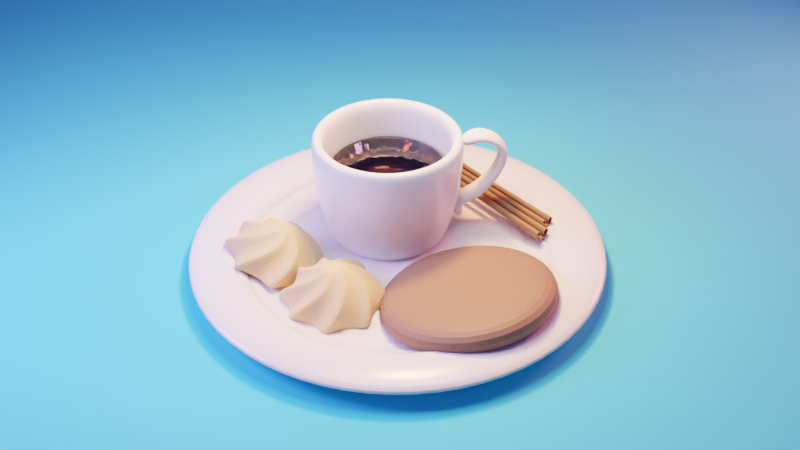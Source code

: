 # Source: Coffee_and_Cookies.blend  (saved by Blender 3.0.42; exported with 4.5.12 LTS)
import bpy
from mathutils import Matrix  # noqa: F401  (used for matrix-valued properties, if any)

bpy.ops.wm.read_factory_settings(use_empty=True)
scene = bpy.context.scene
scene.name = 'Scene'

# ---- collections
col_collection = bpy.data.collections.new('Collection'); scene.collection.children.link(col_collection)

# ---- materials (node trees are filled in below, after node groups)
mat_cinamon = bpy.data.materials.new('Cinamon')
mat_bg = bpy.data.materials.new('Bg')
mat_white = bpy.data.materials.new('White')
mat_coffee = bpy.data.materials.new('Coffee')
mat_cookie = bpy.data.materials.new('Cookie')
mat_choc = bpy.data.materials.new('Choc')
mat_cookie_001 = bpy.data.materials.new('Cookie.001')

# ---- node groups
ng_auto_smooth = bpy.data.node_groups.new('Auto Smooth', 'GeometryNodeTree')
_s = ng_auto_smooth.interface.new_socket(name='Geometry', in_out='OUTPUT', socket_type='NodeSocketGeometry')
_s = ng_auto_smooth.interface.new_socket(name='Geometry', in_out='INPUT', socket_type='NodeSocketGeometry')
_s = ng_auto_smooth.interface.new_socket(name='Angle', in_out='INPUT', socket_type='NodeSocketFloat')
_s.subtype = 'ANGLE'
_s.min_value = 0.0
_s.max_value = 3.142
ng_auto_smooth.is_modifier = True
_N = ng_auto_smooth.nodes; _L = ng_auto_smooth.links
n0 = _N.new('NodeGroupOutput'); n0.name = 'Group Output'; n0.location = (480, -100)
n1 = _N.new('NodeGroupInput'); n1.name = 'Group Input'; n1.location = (-420, -300)
n2 = _N.new('NodeGroupInput'); n2.name = 'Group Input.001'; n2.location = (-60, -100)
n3 = _N.new('GeometryNodeSetShadeSmooth'); n3.name = 'Set Shade Smooth'; n3.location = (120, -100)
n3.domain = 'EDGE'
n4 = _N.new('GeometryNodeSetShadeSmooth'); n4.name = 'Set Shade Smooth.001'; n4.location = (300, -100)
n5 = _N.new('GeometryNodeInputMeshEdgeAngle'); n5.name = 'Edge Angle'; n5.location = (-420, -220)
n6 = _N.new('GeometryNodeInputEdgeSmooth'); n6.name = 'Is Edge Smooth'; n6.location = (-60, -160)
n7 = _N.new('GeometryNodeInputShadeSmooth'); n7.name = 'Is Face Smooth'; n7.location = (-240, -340)
n8 = _N.new('FunctionNodeBooleanMath'); n8.name = 'Boolean Math'; n8.location = (-60, -220)
n9 = _N.new('FunctionNodeCompare'); n9.name = 'Compare'; n9.location = (-240, -180)
n9.operation = 'LESS_EQUAL'
_L.new(n5.outputs[0], n9.inputs[0])
_L.new(n4.outputs[0], n0.inputs[0])
_L.new(n1.outputs[1], n9.inputs[1])
_L.new(n9.outputs[0], n8.inputs[0])
_L.new(n7.outputs[0], n8.inputs[1])
_L.new(n2.outputs[0], n3.inputs[0])
_L.new(n6.outputs[0], n3.inputs[1])
_L.new(n3.outputs[0], n4.inputs[0])
_L.new(n8.outputs[0], n3.inputs[2])
n0.is_active_output = True

# ---- material node trees
mat_cinamon.use_nodes = True; mat_cinamon.node_tree.nodes.clear()
_N = mat_cinamon.node_tree.nodes; _L = mat_cinamon.node_tree.links
n0 = _N.new('ShaderNodeBsdfPrincipled'); n0.name = 'Principled BSDF'; n0.location = (10, 300)
n0.distribution = 'GGX'
n0.subsurface_method = 'RANDOM_WALK_SKIN'
n0.inputs[0].default_value = (0.274, 0.1314, 0.06494, 1.0)
n0.inputs[3].default_value = 1.45
n0.inputs[27].default_value = (0.0, 0.0, 0.0, 1.0)
n0.inputs[28].default_value = 1.0
n1 = _N.new('ShaderNodeOutputMaterial'); n1.name = 'Material Output'; n1.location = (300, 300)
_L.new(n0.outputs[0], n1.inputs[0])
n1.is_active_output = True
mat_bg.use_nodes = True; mat_bg.node_tree.nodes.clear()
_N = mat_bg.node_tree.nodes; _L = mat_bg.node_tree.links
n0 = _N.new('ShaderNodeBsdfPrincipled'); n0.name = 'Principled BSDF'; n0.location = (10, 300)
n0.distribution = 'GGX'
n0.subsurface_method = 'RANDOM_WALK_SKIN'
n0.inputs[0].default_value = (0.07252, 0.6805, 0.98, 1.0)
n0.inputs[2].default_value = 1.0
n0.inputs[3].default_value = 1.45
n0.inputs[27].default_value = (0.0, 0.0, 0.0, 1.0)
n0.inputs[28].default_value = 1.0
n1 = _N.new('ShaderNodeOutputMaterial'); n1.name = 'Material Output'; n1.location = (300, 300)
_L.new(n0.outputs[0], n1.inputs[0])
n1.is_active_output = True
mat_white.use_nodes = True; mat_white.node_tree.nodes.clear()
_N = mat_white.node_tree.nodes; _L = mat_white.node_tree.links
n0 = _N.new('ShaderNodeBsdfPrincipled'); n0.name = 'Principled BSDF'; n0.location = (10, 300)
n0.distribution = 'GGX'
n0.subsurface_method = 'RANDOM_WALK_SKIN'
n0.inputs[2].default_value = 0.2
n0.inputs[3].default_value = 1.45
n0.inputs[27].default_value = (0.0, 0.0, 0.0, 1.0)
n0.inputs[28].default_value = 1.0
n1 = _N.new('ShaderNodeOutputMaterial'); n1.name = 'Material Output'; n1.location = (300, 300)
_L.new(n0.outputs[0], n1.inputs[0])
n1.is_active_output = True
mat_coffee.use_nodes = True; mat_coffee.node_tree.nodes.clear()
_N = mat_coffee.node_tree.nodes; _L = mat_coffee.node_tree.links
n0 = _N.new('ShaderNodeBsdfPrincipled'); n0.name = 'Principled BSDF'; n0.location = (10, 300)
n0.distribution = 'GGX'
n0.subsurface_method = 'RANDOM_WALK_SKIN'
n0.inputs[0].default_value = (0.115, 0.05662, 0.0422, 1.0)
n0.inputs[2].default_value = 0.0
n0.inputs[3].default_value = 1.45
n0.inputs[18].default_value = 1.0
n0.inputs[27].default_value = (0.0, 0.0, 0.0, 1.0)
n0.inputs[28].default_value = 1.0
n1 = _N.new('ShaderNodeOutputMaterial'); n1.name = 'Material Output'; n1.location = (300, 300)
_L.new(n0.outputs[0], n1.inputs[0])
n1.is_active_output = True
mat_cookie.use_nodes = True; mat_cookie.node_tree.nodes.clear()
_N = mat_cookie.node_tree.nodes; _L = mat_cookie.node_tree.links
n0 = _N.new('ShaderNodeBsdfPrincipled'); n0.name = 'Principled BSDF'; n0.location = (10, 300)
n0.distribution = 'GGX'
n0.subsurface_method = 'RANDOM_WALK_SKIN'
n0.inputs[0].default_value = (0.264, 0.1345, 0.07735, 1.0)
n0.inputs[2].default_value = 0.6
n0.inputs[3].default_value = 1.45
n0.inputs[27].default_value = (0.0, 0.0, 0.0, 1.0)
n0.inputs[28].default_value = 1.0
n1 = _N.new('ShaderNodeOutputMaterial'); n1.name = 'Material Output'; n1.location = (300, 300)
_L.new(n0.outputs[0], n1.inputs[0])
n1.is_active_output = True
mat_choc.use_nodes = True; mat_choc.node_tree.nodes.clear()
_N = mat_choc.node_tree.nodes; _L = mat_choc.node_tree.links
n0 = _N.new('ShaderNodeBsdfPrincipled'); n0.name = 'Principled BSDF'; n0.location = (10, 300)
n0.distribution = 'GGX'
n0.subsurface_method = 'RANDOM_WALK_SKIN'
n0.inputs[0].default_value = (0.088, 0.01352, 0.007744, 1.0)
n0.inputs[2].default_value = 0.7
n0.inputs[3].default_value = 1.45
n0.inputs[27].default_value = (0.0, 0.0, 0.0, 1.0)
n0.inputs[28].default_value = 1.0
n1 = _N.new('ShaderNodeOutputMaterial'); n1.name = 'Material Output'; n1.location = (300, 300)
_L.new(n0.outputs[0], n1.inputs[0])
n1.is_active_output = True
mat_cookie_001.use_nodes = True; mat_cookie_001.node_tree.nodes.clear()
_N = mat_cookie_001.node_tree.nodes; _L = mat_cookie_001.node_tree.links
n0 = _N.new('ShaderNodeBsdfPrincipled'); n0.name = 'Principled BSDF'; n0.location = (10, 300)
n0.distribution = 'GGX'
n0.subsurface_method = 'RANDOM_WALK_SKIN'
n0.inputs[0].default_value = (0.74, 0.5076, 0.2597, 1.0)
n0.inputs[2].default_value = 1.0
n0.inputs[3].default_value = 1.45
n0.inputs[27].default_value = (0.0, 0.0, 0.0, 1.0)
n0.inputs[28].default_value = 1.0
n1 = _N.new('ShaderNodeOutputMaterial'); n1.name = 'Material Output'; n1.location = (300, 300)
_L.new(n0.outputs[0], n1.inputs[0])
n1.is_active_output = True

# ---- world
world_world = bpy.data.worlds.new('World'); scene.world = world_world
world_world.use_nodes = True; world_world.node_tree.nodes.clear()
_N = world_world.node_tree.nodes; _L = world_world.node_tree.links
n0 = _N.new('ShaderNodeOutputWorld'); n0.name = 'World Output'; n0.location = (300, 300)
n1 = _N.new('ShaderNodeBackground'); n1.name = 'Background'; n1.location = (10, 300)
n1.inputs[0].default_value = (0.07223, 0.05748, 0.229, 1.0)
_L.new(n1.outputs[0], n0.inputs[0])
n0.is_active_output = True
world_world.color = (0.05088, 0.05088, 0.05088)
world_world.use_sun_shadow = False
world_world.sun_shadow_jitter_overblur = 0.0

# ---- cameras
cam_camera = bpy.data.cameras.new('Camera')
cam_camera.clip_end = 100.0
cam_camera.ortho_scale = 7.314

# ---- lights
light_area = bpy.data.lights.new('Area', 'AREA')
light_area.transmission_factor = 0.0
light_area.energy = 392.7
light_area.shadow_soft_size = 2.89
light_area.shadow_maximum_resolution = 0.006
light_area.use_absolute_resolution = True
light_area.shape = 'DISK'
light_area.size = 2.89
light_area.size_y = 1.0
light_area_001 = bpy.data.lights.new('Area.001', 'AREA')
light_area_001.color = (1.0, 0.4177, 0.115)
light_area_001.transmission_factor = 0.0
light_area_001.energy = 1178.0
light_area_001.shadow_soft_size = 2.89
light_area_001.shadow_maximum_resolution = 0.006
light_area_001.use_absolute_resolution = True
light_area_001.shape = 'DISK'
light_area_001.size = 2.89
light_area_001.size_y = 1.0
light_area_002 = bpy.data.lights.new('Area.002', 'AREA')
light_area_002.color = (0.484, 0.4, 1.0)
light_area_002.transmission_factor = 0.0
light_area_002.energy = 1178.0
light_area_002.shadow_soft_size = 2.89
light_area_002.shadow_maximum_resolution = 0.006
light_area_002.use_absolute_resolution = True
light_area_002.shape = 'DISK'
light_area_002.size = 2.89
light_area_002.size_y = 1.0
light_area_003 = bpy.data.lights.new('Area.003', 'AREA')
light_area_003.color = (1.0, 0.196, 0.2056)
light_area_003.transmission_factor = 0.0
light_area_003.energy = 1178.0
light_area_003.shadow_soft_size = 2.89
light_area_003.shadow_maximum_resolution = 0.006
light_area_003.use_absolute_resolution = True
light_area_003.shape = 'DISK'
light_area_003.size = 2.89
light_area_003.size_y = 1.0

# ---- meshes
me_cube = bpy.data.meshes.new('Cube')
me_cube.from_pydata([(0.0, 0.0, 0.0), (0.03774, -7.936e-09, 0.05907), (0.02297, -1.146e-08, 0.08532), (0.04594, -1.697e-08, 0.1263), (0.07875, -1.609e-08, 0.1198), (0.09352, -1.014e-08, 0.07547), (0.06235, -3.527e-09, 0.02625), (0.03774, -7.936e-09, 0.05907), (0.0, 0.0, 0.0), (0.03774, -7.936e-09, 0.05907), (0.02297, -1.146e-08, 0.08532), (0.04594, -1.697e-08, 0.1263), (0.07875, -1.609e-08, 0.1198), (0.09352, -1.014e-08, 0.07547), (0.06235, -3.527e-09, 0.02625), (0.03774, -7.936e-09, 0.05907), (0.0, 3.313, 0.0), (0.03774, 3.313, 0.05907), (0.02297, 3.313, 0.08532), (0.04594, 3.313, 0.1263), (0.07875, 3.313, 0.1198), (0.09352, 3.313, 0.07547), (0.06235, 3.313, 0.02625), (0.03774, 3.313, 0.05907), (0.04128, 1.13, 0.06269), (0.04128, 1.13, 0.06269), (0.07654, 1.13, 0.07306), (0.05684, 1.13, 0.04195), (0.04647, 1.13, 0.1052), (0.06721, 1.13, 0.1011), (0.03195, 1.13, 0.07928), (0.01743, 1.13, 0.02536), (0.04128, 2.221, 0.06269), (0.07654, 2.221, 0.07306), (0.04647, 2.221, 0.1052), (0.04128, 2.221, 0.06269), (0.05684, 2.221, 0.04195), (0.06721, 2.221, 0.1011), (0.03195, 2.221, 0.07928), (0.01743, 2.221, 0.02536)], [], [(1, 7, 15, 9), (6, 5, 13, 14), (4, 3, 11, 12), (2, 1, 9, 10), (0, 6, 14, 8), (5, 4, 12, 13), (3, 2, 10, 11), (35, 32, 23, 17), (36, 33, 21, 22), (37, 34, 19, 20), (38, 35, 17, 18), (39, 36, 22, 16), (33, 37, 20, 21), (34, 38, 18, 19), (11, 10, 30, 28), (13, 12, 29, 26), (8, 14, 27, 31), (10, 9, 25, 30), (12, 11, 28, 29), (14, 13, 26, 27), (9, 15, 24, 25), (28, 30, 38, 34), (26, 29, 37, 33), (31, 27, 36, 39), (30, 25, 35, 38), (29, 28, 34, 37), (27, 26, 33, 36), (25, 24, 32, 35)])
_uv = me_cube.uv_layers.new(name='UVMap')
_uv.uv.foreach_set('vector', [0.0, 0.0, 0.0, 0.0, 0.0, 0.0, 0.0, 0.0, 0.0, 0.0, 0.0, 0.0, 0.0, 0.0, 0.0, 0.0, 0.0, 0.0, 0.0, 0.0, 0.0, 0.0, 0.0, 0.0, 0.0, 0.0, 0.0, 0.0, 0.0, 0.0, 0.0, 0.0, 0.0, 0.0, 0.0, 0.0, 0.0, 0.0, 0.0, 0.0, 0.0, 0.0, 0.0, 0.0, 0.0, 0.0, 0.0, 0.0, 0.0, 0.0, 0.0, 0.0, 0.0, 0.0, 0.0, 0.0, 0.0, 0.0, 0.0, 0.0, 0.0, 0.0, 0.0, 0.0, 0.0, 0.0, 0.0, 0.0, 0.0, 0.0, 0.0, 0.0, 0.0, 0.0, 0.0, 0.0, 0.0, 0.0, 0.0, 0.0, 0.0, 0.0, 0.0, 0.0, 0.0, 0.0, 0.0, 0.0, 0.0, 0.0, 0.0, 0.0, 0.0, 0.0, 0.0, 0.0, 0.0, 0.0, 0.0, 0.0, 0.0, 0.0, 0.0, 0.0, 0.0, 0.0, 0.0, 0.0, 0.0, 0.0, 0.0, 0.0, 0.0, 0.0, 0.0, 0.0, 0.0, 0.0, 0.0, 0.0, 0.0, 0.0, 0.0, 0.0, 0.0, 0.0, 0.0, 0.0, 0.0, 0.0, 0.0, 0.0, 0.0, 0.0, 0.0, 0.0, 0.0, 0.0, 0.0, 0.0, 0.0, 0.0, 0.0, 0.0, 0.0, 0.0, 0.0, 0.0, 0.0, 0.0, 0.0, 0.0, 0.0, 0.0, 0.0, 0.0, 0.0, 0.0, 0.0, 0.0, 0.0, 0.0, 0.0, 0.0, 0.0, 0.0, 0.0, 0.0, 0.0, 0.0, 0.0, 0.0, 0.0, 0.0, 0.0, 0.0, 0.0, 0.0, 0.0, 0.0, 0.0, 0.0, 0.0, 0.0, 0.0, 0.0, 0.0, 0.0, 0.0, 0.0, 0.0, 0.0, 0.0, 0.0, 0.0, 0.0, 0.0, 0.0, 0.0, 0.0, 0.0, 0.0, 0.0, 0.0, 0.0, 0.0, 0.0, 0.0, 0.0, 0.0, 0.0, 0.0, 0.0, 0.0, 0.0, 0.0, 0.0, 0.0, 0.0, 0.0, 0.0, 0.0, 0.0, 0.0])
me_cube.materials.append(mat_cinamon)
me_cube.use_remesh_fix_poles = True
me_cube.use_remesh_preserve_attributes = False
me_cube.update()
me_cube_003 = bpy.data.meshes.new('Cube.003')
me_cube_003.from_pydata([(0.0, 0.0, 0.0), (0.03774, -7.936e-09, 0.05907), (0.02297, -1.146e-08, 0.08532), (0.04594, -1.697e-08, 0.1263), (0.07875, -1.609e-08, 0.1198), (0.09352, -1.014e-08, 0.07547), (0.06235, -3.527e-09, 0.02625), (0.03774, -7.936e-09, 0.05907), (0.0, 0.0, 0.0), (0.03774, -7.936e-09, 0.05907), (0.02297, -1.146e-08, 0.08532), (0.04594, -1.697e-08, 0.1263), (0.07875, -1.609e-08, 0.1198), (0.09352, -1.014e-08, 0.07547), (0.06235, -3.527e-09, 0.02625), (0.03774, -7.936e-09, 0.05907), (0.0, 3.313, 0.0), (0.03774, 3.313, 0.05907), (0.02297, 3.313, 0.08532), (0.04594, 3.313, 0.1263), (0.07875, 3.313, 0.1198), (0.09352, 3.313, 0.07547), (0.06235, 3.313, 0.02625), (0.03774, 3.313, 0.05907), (0.04128, 1.13, 0.06269), (0.04128, 1.13, 0.06269), (0.07654, 1.13, 0.07306), (0.05684, 1.13, 0.04195), (0.04647, 1.13, 0.1052), (0.06721, 1.13, 0.1011), (0.03195, 1.13, 0.07928), (0.01743, 1.13, 0.02536), (0.04128, 2.221, 0.06269), (0.07654, 2.221, 0.07306), (0.04647, 2.221, 0.1052), (0.04128, 2.221, 0.06269), (0.05684, 2.221, 0.04195), (0.06721, 2.221, 0.1011), (0.03195, 2.221, 0.07928), (0.01743, 2.221, 0.02536)], [], [(1, 7, 15, 9), (6, 5, 13, 14), (4, 3, 11, 12), (2, 1, 9, 10), (0, 6, 14, 8), (5, 4, 12, 13), (3, 2, 10, 11), (35, 32, 23, 17), (36, 33, 21, 22), (37, 34, 19, 20), (38, 35, 17, 18), (39, 36, 22, 16), (33, 37, 20, 21), (34, 38, 18, 19), (11, 10, 30, 28), (13, 12, 29, 26), (8, 14, 27, 31), (10, 9, 25, 30), (12, 11, 28, 29), (14, 13, 26, 27), (9, 15, 24, 25), (28, 30, 38, 34), (26, 29, 37, 33), (31, 27, 36, 39), (30, 25, 35, 38), (29, 28, 34, 37), (27, 26, 33, 36), (25, 24, 32, 35)])
_uv = me_cube_003.uv_layers.new(name='UVMap')
_uv.uv.foreach_set('vector', [0.0, 0.0, 0.0, 0.0, 0.0, 0.0, 0.0, 0.0, 0.0, 0.0, 0.0, 0.0, 0.0, 0.0, 0.0, 0.0, 0.0, 0.0, 0.0, 0.0, 0.0, 0.0, 0.0, 0.0, 0.0, 0.0, 0.0, 0.0, 0.0, 0.0, 0.0, 0.0, 0.0, 0.0, 0.0, 0.0, 0.0, 0.0, 0.0, 0.0, 0.0, 0.0, 0.0, 0.0, 0.0, 0.0, 0.0, 0.0, 0.0, 0.0, 0.0, 0.0, 0.0, 0.0, 0.0, 0.0, 0.0, 0.0, 0.0, 0.0, 0.0, 0.0, 0.0, 0.0, 0.0, 0.0, 0.0, 0.0, 0.0, 0.0, 0.0, 0.0, 0.0, 0.0, 0.0, 0.0, 0.0, 0.0, 0.0, 0.0, 0.0, 0.0, 0.0, 0.0, 0.0, 0.0, 0.0, 0.0, 0.0, 0.0, 0.0, 0.0, 0.0, 0.0, 0.0, 0.0, 0.0, 0.0, 0.0, 0.0, 0.0, 0.0, 0.0, 0.0, 0.0, 0.0, 0.0, 0.0, 0.0, 0.0, 0.0, 0.0, 0.0, 0.0, 0.0, 0.0, 0.0, 0.0, 0.0, 0.0, 0.0, 0.0, 0.0, 0.0, 0.0, 0.0, 0.0, 0.0, 0.0, 0.0, 0.0, 0.0, 0.0, 0.0, 0.0, 0.0, 0.0, 0.0, 0.0, 0.0, 0.0, 0.0, 0.0, 0.0, 0.0, 0.0, 0.0, 0.0, 0.0, 0.0, 0.0, 0.0, 0.0, 0.0, 0.0, 0.0, 0.0, 0.0, 0.0, 0.0, 0.0, 0.0, 0.0, 0.0, 0.0, 0.0, 0.0, 0.0, 0.0, 0.0, 0.0, 0.0, 0.0, 0.0, 0.0, 0.0, 0.0, 0.0, 0.0, 0.0, 0.0, 0.0, 0.0, 0.0, 0.0, 0.0, 0.0, 0.0, 0.0, 0.0, 0.0, 0.0, 0.0, 0.0, 0.0, 0.0, 0.0, 0.0, 0.0, 0.0, 0.0, 0.0, 0.0, 0.0, 0.0, 0.0, 0.0, 0.0, 0.0, 0.0, 0.0, 0.0, 0.0, 0.0, 0.0, 0.0, 0.0, 0.0, 0.0, 0.0, 0.0, 0.0, 0.0, 0.0])
me_cube_003.materials.append(mat_cinamon)
me_cube_003.use_remesh_fix_poles = True
me_cube_003.use_remesh_preserve_attributes = False
me_cube_003.update()
me_plane = bpy.data.meshes.new('Plane')
me_plane.from_pydata([(-1.0, -1.0, 0.0), (1.0, -1.0, 0.0), (-1.0, 1.0, 0.0), (1.0, 1.0, 0.0)], [], [(0, 1, 3, 2)])
_uv = me_plane.uv_layers.new(name='UVMap')
_uv.uv.foreach_set('vector', [0.0, 0.0, 1.0, 0.0, 1.0, 1.0, 0.0, 1.0])
me_plane.materials.append(mat_bg)
me_plane.use_remesh_fix_poles = True
me_plane.use_remesh_preserve_attributes = False
me_plane.update()
me_circle = bpy.data.meshes.new('Circle')
me_circle.from_pydata([(0.3274, 1.222, 1.918), (-0.3274, 1.222, 1.918), (-0.8944, 0.8944, 1.918), (-1.222, 0.3274, 1.918), (-1.222, -0.3274, 1.918), (-0.8944, -0.8944, 1.918), (-0.3274, -1.222, 1.918), (0.3274, -1.222, 1.918), (0.8944, -0.8944, 1.918), (1.222, -0.3274, 1.918), (1.222, 0.3274, 1.918), (0.8944, 0.8944, 1.918), (1.194, -0.3199, 0.9589), (0.8739, -0.8739, 0.9589), (-0.3199, -1.194, 0.9589), (-0.8739, -0.8739, 0.9589), (-1.194, 0.3199, 0.9589), (-0.8739, 0.8739, 0.9589), (1.194, 0.3199, 0.9589), (0.3199, -1.194, 0.9589), (-1.194, -0.3199, 0.9589), (0.8739, 0.8739, 0.9589), (-0.3199, 1.194, 0.9589), (0.3199, 1.194, 0.9589), (0.2671, 0.9969, 0.1303), (0.2229, 0.832, 0.0), (-0.2229, 0.832, 0.0), (-0.2671, 0.9969, 0.1303), (-0.609, 0.609, 0.0), (-0.7298, 0.7298, 0.1303), (-0.832, 0.2229, 0.0), (-0.9969, 0.2671, 0.1303), (-0.832, -0.2229, 0.0), (-0.9969, -0.2671, 0.1303), (-0.609, -0.609, 0.0), (-0.7298, -0.7298, 0.1303), (-0.2229, -0.832, 0.0), (-0.2671, -0.9969, 0.1303), (0.2229, -0.832, 0.0), (0.2671, -0.9969, 0.1303), (0.609, -0.609, 0.0), (0.7298, -0.7298, 0.1303), (0.832, -0.2229, 0.0), (0.9969, -0.2671, 0.1303), (0.832, 0.2229, 0.0), (0.9969, 0.2671, 0.1303), (0.609, 0.609, 0.0), (0.7298, 0.7298, 0.1303), (1.213, -0.3249, 1.601), (-0.3249, -1.213, 1.601), (-1.213, 0.3249, 1.601), (1.213, 0.3249, 1.601), (0.3249, -1.213, 1.601), (-1.213, -0.3249, 1.601), (0.8876, 0.8876, 1.601), (-0.3249, 1.213, 1.601), (0.8876, -0.8876, 1.601), (-0.8876, -0.8876, 1.601), (-0.8876, 0.8876, 1.601), (0.3249, 1.213, 1.601)], [], [(47, 24, 23, 21), (29, 31, 16, 17), (56, 48, 9, 8), (57, 49, 6, 5), (58, 50, 3, 2), (48, 51, 10, 9), (49, 52, 7, 6), (50, 53, 4, 3), (51, 54, 11, 10), (59, 55, 1, 0), (52, 56, 8, 7), (53, 57, 5, 4), (54, 59, 0, 11), (55, 58, 2, 1), (27, 29, 17, 22), (35, 37, 14, 15), (41, 43, 12, 13), (26, 25, 46, 44, 42, 40, 38, 36, 34, 32, 30, 28), (33, 35, 15, 20), (39, 41, 13, 19), (45, 47, 21, 18), (31, 33, 20, 16), (37, 39, 19, 14), (43, 45, 18, 12), (27, 24, 25, 26), (29, 27, 26, 28), (31, 29, 28, 30), (33, 31, 30, 32), (35, 33, 32, 34), (37, 35, 34, 36), (39, 37, 36, 38), (41, 39, 38, 40), (43, 41, 40, 42), (45, 43, 42, 44), (47, 45, 44, 46), (24, 47, 46, 25), (24, 27, 22, 23), (22, 17, 58, 55), (21, 23, 59, 54), (20, 15, 57, 53), (19, 13, 56, 52), (23, 22, 55, 59), (18, 21, 54, 51), (16, 20, 53, 50), (14, 19, 52, 49), (12, 18, 51, 48), (17, 16, 50, 58), (15, 14, 49, 57), (13, 12, 48, 56)])
me_circle.polygons.foreach_set('use_smooth', [True] * 49)
_uv = me_circle.uv_layers.new(name='UVMap')
_uv.uv.foreach_set('vector', [0.0, 0.0, 0.0, 0.0, 0.0, 0.0, 0.0, 0.0, 0.0, 0.0, 0.0, 0.0, 0.0, 0.0, 0.0, 0.0, 0.0, 0.0, 0.0, 0.0, 0.0, 0.0, 0.0, 0.0, 0.0, 0.0, 0.0, 0.0, 0.0, 0.0, 0.0, 0.0, 0.0, 0.0, 0.0, 0.0, 0.0, 0.0, 0.0, 0.0, 0.0, 0.0, 0.0, 0.0, 0.0, 0.0, 0.0, 0.0, 0.0, 0.0, 0.0, 0.0, 0.0, 0.0, 0.0, 0.0, 0.0, 0.0, 0.0, 0.0, 0.0, 0.0, 0.0, 0.0, 0.0, 0.0, 0.0, 0.0, 0.0, 0.0, 0.0, 0.0, 0.0, 0.0, 0.0, 0.0, 0.0, 0.0, 0.0, 0.0, 0.0, 0.0, 0.0, 0.0, 0.0, 0.0, 0.0, 0.0, 0.0, 0.0, 0.0, 0.0, 0.0, 0.0, 0.0, 0.0, 0.0, 0.0, 0.0, 0.0, 0.0, 0.0, 0.0, 0.0, 0.0, 0.0, 0.0, 0.0, 0.0, 0.0, 0.0, 0.0, 0.0, 0.0, 0.0, 0.0, 0.0, 0.0, 0.0, 0.0, 0.0, 0.0, 0.0, 0.0, 0.0, 0.0, 0.0, 0.0, 0.0, 0.0, 0.0, 0.0, 0.0, 0.0, 0.0, 0.0, 0.0, 0.0, 0.0, 0.0, 0.0, 0.0, 0.0, 0.0, 0.0, 0.0, 0.0, 0.0, 0.0, 0.0, 0.0, 0.0, 0.0, 0.0, 0.0, 0.0, 0.0, 0.0, 0.0, 0.0, 0.0, 0.0, 0.0, 0.0, 0.0, 0.0, 0.0, 0.0, 0.0, 0.0, 0.0, 0.0, 0.0, 0.0, 0.0, 0.0, 0.0, 0.0, 0.0, 0.0, 0.0, 0.0, 0.0, 0.0, 0.0, 0.0, 0.0, 0.0, 0.0, 0.0, 0.0, 0.0, 0.0, 0.0, 0.0, 0.0, 0.0, 0.0, 0.0, 0.0, 0.0, 0.0, 0.0, 0.0, 0.0, 0.0, 0.0, 0.0, 0.0, 0.0, 0.0, 0.0, 0.0, 0.0, 0.0, 0.0, 0.0, 0.0, 0.0, 0.0, 0.0, 0.0, 0.0, 0.0, 0.0, 0.0, 0.0, 0.0, 0.0, 0.0, 0.0, 0.0, 0.0, 0.0, 0.0, 0.0, 0.0, 0.0, 0.0, 0.0, 0.0, 0.0, 0.0, 0.0, 0.0, 0.0, 0.0, 0.0, 0.0, 0.0, 0.0, 0.0, 0.0, 0.0, 0.0, 0.0, 0.0, 0.0, 0.0, 0.0, 0.0, 0.0, 0.0, 0.0, 0.0, 0.0, 0.0, 0.0, 0.0, 0.0, 0.0, 0.0, 0.0, 0.0, 0.0, 0.0, 0.0, 0.0, 0.0, 0.0, 0.0, 0.0, 0.0, 0.0, 0.0, 0.0, 0.0, 0.0, 0.0, 0.0, 0.0, 0.0, 0.0, 0.0, 0.0, 0.0, 0.0, 0.0, 0.0, 0.0, 0.0, 0.0, 0.0, 0.0, 0.0, 0.0, 0.0, 0.0, 0.0, 0.0, 0.0, 0.0, 0.0, 0.0, 0.0, 0.0, 0.0, 0.0, 0.0, 0.0, 0.0, 0.0, 0.0, 0.0, 0.0, 0.0, 0.0, 0.0, 0.0, 0.0, 0.0, 0.0, 0.0, 0.0, 0.0, 0.0, 0.0, 0.0, 0.0, 0.0, 0.0, 0.0, 0.0, 0.0, 0.0, 0.0, 0.0, 0.0, 0.0, 0.0, 0.0, 0.0, 0.0, 0.0, 0.0, 0.0, 0.0, 0.0, 0.0, 0.0, 0.0, 0.0, 0.0, 0.0, 0.0, 0.0, 0.0, 0.0, 0.0, 0.0, 0.0, 0.0, 0.0, 0.0, 0.0, 0.0, 0.0, 0.0, 0.0, 0.0, 0.0, 0.0, 0.0, 0.0, 0.0, 0.0, 0.0, 0.0, 0.0, 0.0, 0.0, 0.0, 0.0, 0.0, 0.0, 0.0, 0.0, 0.0, 0.0, 0.0, 0.0, 0.0, 0.0, 0.0, 0.0, 0.0, 0.0, 0.0])
me_circle.materials.append(mat_white)
me_circle.use_remesh_fix_poles = True
me_circle.use_remesh_preserve_attributes = False
me_circle.use_mirror_vertex_groups = False
me_circle.update()
me_circle_003 = bpy.data.meshes.new('Circle.003')
me_circle_003.from_pydata([(1.213, -0.189, 1.601), (1.213, 0.189, 1.601), (1.501, -0.189, 1.798), (1.501, 0.189, 1.798), (1.922, -0.189, 1.503), (1.922, 0.189, 1.503), (1.473, -0.189, 0.8562), (1.473, 0.189, 0.8562), (1.198, -0.189, 0.7648), (1.198, 0.189, 0.7648), (0.9947, -0.189, 0.5399), (0.9947, 0.189, 0.5399), (1.1, -0.189, 0.2729), (1.1, 0.189, 0.2729)], [], [(0, 1, 3, 2), (2, 3, 5, 4), (4, 5, 7, 6), (6, 7, 9, 8), (8, 9, 11, 10), (10, 11, 13, 12)])
me_circle_003.polygons.foreach_set('use_smooth', [True] * 6)
_uv = me_circle_003.uv_layers.new(name='UVMap')
_uv.uv.foreach_set('vector', [0.0, 0.0, 0.0, 0.0, 0.0, 0.0, 0.0, 0.0, 0.0, 0.0, 0.0, 0.0, 0.0, 0.0, 0.0, 0.0, 0.0, 0.0, 0.0, 0.0, 0.0, 0.0, 0.0, 0.0, 0.0, 0.0, 0.0, 0.0, 0.0, 0.0, 0.0, 0.0, 0.0, 0.0, 0.0, 0.0, 0.0, 0.0, 0.0, 0.0, 0.0, 0.0, 0.0, 0.0, 0.0, 0.0, 0.0, 0.0])
me_circle_003.use_remesh_fix_poles = True
me_circle_003.use_remesh_preserve_attributes = False
me_circle_003.use_mirror_vertex_groups = False
me_circle_003.update()
me_circle_004 = bpy.data.meshes.new('Circle.004')
me_circle_004.from_pydata([(-0.6275, 1.087, 0.7541), (-8.897e-09, 1.255, 0.7541), (1.087, -0.6275, 0.7541), (0.6275, -1.087, 0.7541), (-0.6275, -1.087, 0.7541), (-1.087, -0.6275, 0.7541), (0.6275, 1.087, 0.7541), (-1.087, 0.6275, 0.7541), (1.255, -5.471e-07, 0.7541), (-1.984e-07, -1.255, 0.7541), (-1.255, -1.845e-08, 0.7541), (1.087, 0.6275, 0.7541), (-5.195e-09, 1.175, 0.377), (0.5874, -1.017, 0.377), (-1.017, -0.5874, 0.377), (0.5874, 1.017, 0.377), (-0.5874, 1.017, 0.377), (1.017, -0.5874, 0.377), (-0.5874, -1.017, 0.377), (-1.017, 0.5874, 0.377), (1.175, -5.205e-07, 0.377), (-1.826e-07, -1.175, 0.377), (-1.175, -2.567e-08, 0.377), (1.017, 0.5874, 0.377), (-3.443e-09, 1.128, 0.1885), (0.5641, -0.977, 0.1885), (-0.977, -0.5641, 0.1885), (0.5641, 0.977, 0.1885), (-0.5641, 0.977, 0.1885), (0.977, -0.5641, 0.1885), (-0.5641, -0.977, 0.1885), (-0.977, 0.5641, 0.1885), (1.128, -5.058e-07, 0.1885), (-1.738e-07, -1.128, 0.1885), (-1.128, -3.063e-08, 0.1885), (0.977, 0.5641, 0.1885), (-2.436e-09, 1.091, 0.08594), (0.5455, -0.9448, 0.08594), (-0.9448, -0.5455, 0.08594), (0.5455, 0.9448, 0.08594), (-0.5455, 0.9448, 0.08594), (0.9448, -0.5455, 0.08594), (-0.5455, -0.9448, 0.08594), (-0.9448, 0.5455, 0.08594), (1.091, -4.937e-07, 0.08594), (-1.672e-07, -1.091, 0.08594), (-1.091, -3.42e-08, 0.08594), (0.9448, 0.5455, 0.08594), (-0.6557, 1.136, 1.151), (1.136, -0.6557, 1.151), (-0.6557, -1.136, 1.151), (-1.136, 0.6557, 1.151), (1.311, -5.657e-07, 1.151), (-2.118e-07, -1.311, 1.151), (-1.311, -1.335e-08, 1.151), (1.136, 0.6557, 1.151), (-1.377e-08, 1.311, 1.151), (0.6557, -1.136, 1.151), (-1.136, -0.6557, 1.151), (0.6557, 1.136, 1.151), (-1.89e-09, 1.071, 0.06668), (8.196e-08, 0.9013, 0.0), (-0.4507, 0.7806, 0.0), (-0.5353, 0.9271, 0.06668), (-0.7806, 0.4507, 0.0), (-0.9271, 0.5353, 0.06668), (-0.9013, -3.725e-08, 0.0), (-1.071, -3.633e-08, 0.06668), (-0.7806, -0.4507, 0.0), (-0.9271, -0.5353, 0.06668), (-0.4507, -0.7806, 0.0), (-0.5353, -0.9271, 0.06668), (-2.459e-07, -0.9013, 0.0), (-1.635e-07, -1.071, 0.06668), (0.4507, -0.7806, 0.0), (0.5353, -0.9271, 0.06668), (0.7806, -0.4507, 0.0), (0.9271, -0.5353, 0.06668), (0.9013, -4.824e-07, 0.0), (1.071, -4.872e-07, 0.06668), (0.7806, 0.4507, 0.0), (0.9271, 0.5353, 0.06668), (0.4507, 0.7806, 0.0), (0.5353, 0.9271, 0.06668), (-0.6718, 1.164, 1.453), (-0.6275, 1.087, 1.548), (-5.215e-08, 1.255, 1.548), (-1.764e-08, 1.344, 1.453), (-1.164, 0.6718, 1.453), (-1.087, 0.6275, 1.548), (-1.344, -1.055e-08, 1.453), (-1.255, 9.313e-09, 1.548), (-1.164, -0.6718, 1.453), (-1.087, -0.6275, 1.548), (-0.6718, -1.164, 1.453), (-0.6275, -1.087, 1.548), (-2.205e-07, -1.344, 1.453), (-2.049e-07, -1.255, 1.548), (0.6718, -1.164, 1.453), (0.6275, -1.087, 1.548), (1.164, -0.6718, 1.453), (1.087, -0.6275, 1.548), (1.344, -5.765e-07, 1.453), (1.255, -7.153e-07, 1.548), (1.164, 0.6718, 1.453), (1.087, 0.6275, 1.548), (0.6718, 1.164, 1.453), (0.6275, 1.087, 1.548)], [], [(83, 60, 36, 39), (48, 51, 88, 84), (85, 89, 91, 93, 95, 97, 99, 101, 103, 105, 107, 86), (49, 52, 102, 100), (50, 53, 96, 94), (51, 54, 90, 88), (59, 56, 87, 106), (52, 55, 104, 102), (53, 57, 98, 96), (54, 58, 92, 90), (55, 59, 106, 104), (57, 49, 100, 98), (58, 50, 94, 92), (23, 15, 6, 11), (22, 14, 5, 10), (21, 13, 3, 9), (20, 23, 11, 8), (19, 22, 10, 7), (18, 21, 9, 4), (17, 20, 8, 2), (16, 19, 7, 0), (15, 12, 1, 6), (14, 18, 4, 5), (13, 17, 2, 3), (12, 16, 0, 1), (24, 28, 16, 12), (25, 29, 17, 13), (26, 30, 18, 14), (27, 24, 12, 15), (28, 31, 19, 16), (29, 32, 20, 17), (30, 33, 21, 18), (31, 34, 22, 19), (32, 35, 23, 20), (33, 25, 13, 21), (34, 26, 14, 22), (35, 27, 15, 23), (47, 39, 27, 35), (46, 38, 26, 34), (45, 37, 25, 33), (44, 47, 35, 32), (43, 46, 34, 31), (42, 45, 33, 30), (41, 44, 32, 29), (40, 43, 31, 28), (39, 36, 24, 27), (38, 42, 30, 26), (37, 41, 29, 25), (36, 40, 28, 24), (62, 61, 82, 80, 78, 76, 74, 72, 70, 68, 66, 64), (77, 79, 44, 41), (71, 73, 45, 42), (63, 65, 43, 40), (65, 67, 46, 43), (79, 81, 47, 44), (73, 75, 37, 45), (67, 69, 38, 46), (81, 83, 39, 47), (75, 77, 41, 37), (69, 71, 42, 38), (56, 48, 84, 87), (11, 6, 59, 55), (10, 5, 58, 54), (9, 3, 57, 53), (8, 11, 55, 52), (7, 10, 54, 51), (4, 9, 53, 50), (2, 8, 52, 49), (0, 7, 51, 48), (6, 1, 56, 59), (5, 4, 50, 58), (3, 2, 49, 57), (1, 0, 48, 56), (63, 60, 61, 62), (65, 63, 62, 64), (67, 65, 64, 66), (69, 67, 66, 68), (71, 69, 68, 70), (73, 71, 70, 72), (75, 73, 72, 74), (77, 75, 74, 76), (79, 77, 76, 78), (81, 79, 78, 80), (83, 81, 80, 82), (60, 83, 82, 61), (85, 86, 87, 84), (89, 85, 84, 88), (91, 89, 88, 90), (93, 91, 90, 92), (95, 93, 92, 94), (97, 95, 94, 96), (99, 97, 96, 98), (101, 99, 98, 100), (103, 101, 100, 102), (105, 103, 102, 104), (107, 105, 104, 106), (86, 107, 106, 87), (60, 63, 40, 36)])
_uv = me_circle_004.uv_layers.new(name='UVMap')
_uv.uv.foreach_set('vector', [0.0, 0.0, 0.0, 0.0, 0.0, 0.0, 0.0, 0.0, 0.0, 0.0, 0.0, 0.0, 0.0, 0.0, 0.0, 0.0, 0.0, 0.0, 0.0, 0.0, 0.0, 0.0, 0.0, 0.0, 0.0, 0.0, 0.0, 0.0, 0.0, 0.0, 0.0, 0.0, 0.0, 0.0, 0.0, 0.0, 0.0, 0.0, 0.0, 0.0, 0.0, 0.0, 0.0, 0.0, 0.0, 0.0, 0.0, 0.0, 0.0, 0.0, 0.0, 0.0, 0.0, 0.0, 0.0, 0.0, 0.0, 0.0, 0.0, 0.0, 0.0, 0.0, 0.0, 0.0, 0.0, 0.0, 0.0, 0.0, 0.0, 0.0, 0.0, 0.0, 0.0, 0.0, 0.0, 0.0, 0.0, 0.0, 0.0, 0.0, 0.0, 0.0, 0.0, 0.0, 0.0, 0.0, 0.0, 0.0, 0.0, 0.0, 0.0, 0.0, 0.0, 0.0, 0.0, 0.0, 0.0, 0.0, 0.0, 0.0, 0.0, 0.0, 0.0, 0.0, 0.0, 0.0, 0.0, 0.0, 0.0, 0.0, 0.0, 0.0, 0.0, 0.0, 0.0, 0.0, 0.0, 0.0, 0.0, 0.0, 0.0, 0.0, 0.0, 0.0, 0.0, 0.0, 0.0, 0.0, 0.0, 0.0, 0.0, 0.0, 0.0, 0.0, 0.0, 0.0, 0.0, 0.0, 0.0, 0.0, 0.0, 0.0, 0.0, 0.0, 0.0, 0.0, 0.0, 0.0, 0.0, 0.0, 0.0, 0.0, 0.0, 0.0, 0.0, 0.0, 0.0, 0.0, 0.0, 0.0, 0.0, 0.0, 0.0, 0.0, 0.0, 0.0, 0.0, 0.0, 0.0, 0.0, 0.0, 0.0, 0.0, 0.0, 0.0, 0.0, 0.0, 0.0, 0.0, 0.0, 0.0, 0.0, 0.0, 0.0, 0.0, 0.0, 0.0, 0.0, 0.0, 0.0, 0.0, 0.0, 0.0, 0.0, 0.0, 0.0, 0.0, 0.0, 0.0, 0.0, 0.0, 0.0, 0.0, 0.0, 0.0, 0.0, 0.0, 0.0, 0.0, 0.0, 0.0, 0.0, 0.0, 0.0, 0.0, 0.0, 0.0, 0.0, 0.0, 0.0, 0.0, 0.0, 0.0, 0.0, 0.0, 0.0, 0.0, 0.0, 0.0, 0.0, 0.0, 0.0, 0.0, 0.0, 0.0, 0.0, 0.0, 0.0, 0.0, 0.0, 0.0, 0.0, 0.0, 0.0, 0.0, 0.0, 0.0, 0.0, 0.0, 0.0, 0.0, 0.0, 0.0, 0.0, 0.0, 0.0, 0.0, 0.0, 0.0, 0.0, 0.0, 0.0, 0.0, 0.0, 0.0, 0.0, 0.0, 0.0, 0.0, 0.0, 0.0, 0.0, 0.0, 0.0, 0.0, 0.0, 0.0, 0.0, 0.0, 0.0, 0.0, 0.0, 0.0, 0.0, 0.0, 0.0, 0.0, 0.0, 0.0, 0.0, 0.0, 0.0, 0.0, 0.0, 0.0, 0.0, 0.0, 0.0, 0.0, 0.0, 0.0, 0.0, 0.0, 0.0, 0.0, 0.0, 0.0, 0.0, 0.0, 0.0, 0.0, 0.0, 0.0, 0.0, 0.0, 0.0, 0.0, 0.0, 0.0, 0.0, 0.0, 0.0, 0.0, 0.0, 0.0, 0.0, 0.0, 0.0, 0.0, 0.0, 0.0, 0.0, 0.0, 0.0, 0.0, 0.0, 0.0, 0.0, 0.0, 0.0, 0.0, 0.0, 0.0, 0.0, 0.0, 0.0, 0.0, 0.0, 0.0, 0.0, 0.0, 0.0, 0.0, 0.0, 0.0, 0.0, 0.0, 0.0, 0.0, 0.0, 0.0, 0.0, 0.0, 0.0, 0.0, 0.0, 0.0, 0.0, 0.0, 0.0, 0.0, 0.0, 0.0, 0.0, 0.0, 0.0, 0.0, 0.0, 0.0, 0.0, 0.0, 0.0, 0.0, 0.0, 0.0, 0.0, 0.0, 0.0, 0.0, 0.0, 0.0, 0.0, 0.0, 0.0, 0.0, 0.0, 0.0, 0.0, 0.0, 0.0, 0.0, 0.0, 0.0, 0.0, 0.0, 0.0, 0.0, 0.0, 0.0, 0.0, 0.0, 0.0, 0.0, 0.0, 0.0, 0.0, 0.0, 0.0, 0.0, 0.0, 0.0, 0.0, 0.0, 0.0, 0.0, 0.0, 0.0, 0.0, 0.0, 0.0, 0.0, 0.0, 0.0, 0.0, 0.0, 0.0, 0.0, 0.0, 0.0, 0.0, 0.0, 0.0, 0.0, 0.0, 0.0, 0.0, 0.0, 0.0, 0.0, 0.0, 0.0, 0.0, 0.0, 0.0, 0.0, 0.0, 0.0, 0.0, 0.0, 0.0, 0.0, 0.0, 0.0, 0.0, 0.0, 0.0, 0.0, 0.0, 0.0, 0.0, 0.0, 0.0, 0.0, 0.0, 0.0, 0.0, 0.0, 0.0, 0.0, 0.0, 0.0, 0.0, 0.0, 0.0, 0.0, 0.0, 0.0, 0.0, 0.0, 0.0, 0.0, 0.0, 0.0, 0.0, 0.0, 0.0, 0.0, 0.0, 0.0, 0.0, 0.0, 0.0, 0.0, 0.0, 0.0, 0.0, 0.0, 0.0, 0.0, 0.0, 0.0, 0.0, 0.0, 0.0, 0.0, 0.0, 0.0, 0.0, 0.0, 0.0, 0.0, 0.0, 0.0, 0.0, 0.0, 0.0, 0.0, 0.0, 0.0, 0.0, 0.0, 0.0, 0.0, 0.0, 0.0, 0.0, 0.0, 0.0, 0.0, 0.0, 0.0, 0.0, 0.0, 0.0, 0.0, 0.0, 0.0, 0.0, 0.0, 0.0, 0.0, 0.0, 0.0, 0.0, 0.0, 0.0, 0.0, 0.0, 0.0, 0.0, 0.0, 0.0, 0.0, 0.0, 0.0, 0.0, 0.0, 0.0, 0.0, 0.0, 0.0, 0.0, 0.0, 0.0, 0.0, 0.0, 0.0, 0.0, 0.0, 0.0, 0.0, 0.0, 0.0, 0.0, 0.0, 0.0, 0.0, 0.0, 0.0, 0.0, 0.0, 0.0, 0.0, 0.0, 0.0, 0.0, 0.0, 0.0, 0.0, 0.0, 0.0, 0.0, 0.0, 0.0, 0.0, 0.0, 0.0, 0.0, 0.0, 0.0, 0.0, 0.0, 0.0, 0.0, 0.0, 0.0, 0.0, 0.0, 0.0, 0.0, 0.0, 0.0, 0.0, 0.0, 0.0, 0.0, 0.0, 0.0, 0.0, 0.0, 0.0, 0.0, 0.0, 0.0, 0.0, 0.0, 0.0, 0.0, 0.0, 0.0, 0.0, 0.0, 0.0, 0.0, 0.0, 0.0, 0.0, 0.0, 0.0, 0.0, 0.0, 0.0, 0.0, 0.0, 0.0, 0.0, 0.0, 0.0, 0.0, 0.0, 0.0, 0.0, 0.0, 0.0, 0.0, 0.0, 0.0, 0.0, 0.0, 0.0, 0.0, 0.0, 0.0, 0.0, 0.0, 0.0, 0.0, 0.0, 0.0, 0.0, 0.0, 0.0, 0.0, 0.0, 0.0, 0.0, 0.0, 0.0, 0.0, 0.0, 0.0, 0.0, 0.0, 0.0, 0.0, 0.0, 0.0, 0.0, 0.0, 0.0, 0.0, 0.0, 0.0, 0.0, 0.0, 0.0, 0.0, 0.0, 0.0, 0.0, 0.0, 0.0, 0.0, 0.0, 0.0, 0.0, 0.0, 0.0, 0.0, 0.0, 0.0, 0.0, 0.0, 0.0, 0.0, 0.0, 0.0, 0.0, 0.0, 0.0, 0.0, 0.0, 0.0, 0.0, 0.0, 0.0, 0.0, 0.0, 0.0, 0.0, 0.0, 0.0, 0.0, 0.0, 0.0, 0.0, 0.0, 0.0, 0.0, 0.0, 0.0, 0.0, 0.0, 0.0, 0.0, 0.0, 0.0, 0.0, 0.0, 0.0, 0.0, 0.0, 0.0, 0.0, 0.0, 0.0, 0.0, 0.0, 0.0, 0.0, 0.0, 0.0, 0.0, 0.0, 0.0, 0.0, 0.0, 0.0, 0.0, 0.0, 0.0, 0.0, 0.0, 0.0, 0.0, 0.0, 0.0, 0.0, 0.0, 0.0, 0.0, 0.0, 0.0, 0.0, 0.0, 0.0, 0.0, 0.0, 0.0, 0.0, 0.0, 0.0, 0.0, 0.0, 0.0, 0.0, 0.0, 0.0, 0.0, 0.0, 0.0, 0.0, 0.0, 0.0, 0.0, 0.0])
me_circle_004.materials.append(mat_coffee)
me_circle_004.use_remesh_fix_poles = True
me_circle_004.use_remesh_preserve_attributes = False
me_circle_004.use_mirror_vertex_groups = False
me_circle_004.update()
me_circle_006 = bpy.data.meshes.new('Circle.006')
me_circle_006.from_pydata([(-0.18, 0.3118, 0.1724), (-6.271e-08, 0.36, 0.1724), (-0.3118, 0.18, 0.1724), (-0.36, -6.944e-08, 0.1724), (-0.3118, -0.18, 0.1724), (-0.18, -0.3118, 0.1724), (-5.875e-08, -0.36, 0.1724), (0.18, -0.3118, 0.1724), (0.3118, -0.18, 0.1724), (0.36, -1.735e-07, 0.1724), (0.3118, 0.18, 0.1724), (0.18, 0.3118, 0.1724), (7.328e-10, 0.8906, 0.105), (-4.098e-08, 0.8458, 0.0), (-0.4229, 0.7325, 0.0), (-0.4453, 0.7713, 0.105), (-0.7325, 0.4229, 0.0), (-0.7713, 0.4453, 0.105), (-0.8458, -2.235e-08, 0.0), (-0.8906, -5.505e-08, 0.105), (-0.7325, -0.4229, 0.0), (-0.7713, -0.4453, 0.105), (-0.4229, -0.7325, 0.0), (-0.4453, -0.7713, 0.105), (-1.192e-07, -0.8458, 0.0), (-1.337e-07, -0.8906, 0.105), (0.4229, -0.7325, 0.0), (0.4453, -0.7713, 0.105), (0.7325, -0.4229, 0.0), (0.7713, -0.4453, 0.105), (0.8458, -4.321e-07, 0.0), (0.8906, -4.302e-07, 0.105), (0.7325, 0.4229, 0.0), (0.7713, 0.4453, 0.105), (0.4229, 0.7325, 0.0), (0.4453, 0.7713, 0.105), (-0.4102, 0.7104, 0.1724), (1.204e-09, 0.8203, 0.1724), (-0.7104, 0.4102, 0.1724), (-0.8203, -6.234e-08, 0.1724), (-0.7104, -0.4102, 0.1724), (-0.4102, -0.7104, 0.1724), (-1.227e-07, -0.8203, 0.1724), (0.4102, -0.7104, 0.1724), (0.7104, -0.4102, 0.1724), (0.8203, -4.079e-07, 0.1724), (0.7104, 0.4102, 0.1724), (0.4102, 0.7104, 0.1724)], [], [(35, 12, 37, 47), (0, 2, 3, 4, 5, 6, 7, 8, 9, 10, 11, 1), (31, 33, 46, 45), (25, 27, 43, 42), (19, 21, 40, 39), (33, 35, 47, 46), (27, 29, 44, 43), (21, 23, 41, 40), (14, 13, 34, 32, 30, 28, 26, 24, 22, 20, 18, 16), (29, 31, 45, 44), (23, 25, 42, 41), (15, 17, 38, 36), (17, 19, 39, 38), (15, 12, 13, 14), (17, 15, 14, 16), (19, 17, 16, 18), (21, 19, 18, 20), (23, 21, 20, 22), (25, 23, 22, 24), (27, 25, 24, 26), (29, 27, 26, 28), (31, 29, 28, 30), (33, 31, 30, 32), (35, 33, 32, 34), (12, 35, 34, 13), (12, 15, 36, 37), (0, 1, 37, 36), (2, 0, 36, 38), (3, 2, 38, 39), (4, 3, 39, 40), (5, 4, 40, 41), (6, 5, 41, 42), (7, 6, 42, 43), (8, 7, 43, 44), (9, 8, 44, 45), (10, 9, 45, 46), (11, 10, 46, 47), (1, 11, 47, 37)])
_uv = me_circle_006.uv_layers.new(name='UVMap')
_uv.uv.foreach_set('vector', [0.0, 0.0, 0.0, 0.0, 0.0, 0.0, 0.0, 0.0, 0.0, 0.0, 0.0, 0.0, 0.0, 0.0, 0.0, 0.0, 0.0, 0.0, 0.0, 0.0, 0.0, 0.0, 0.0, 0.0, 0.0, 0.0, 0.0, 0.0, 0.0, 0.0, 0.0, 0.0, 0.0, 0.0, 0.0, 0.0, 0.0, 0.0, 0.0, 0.0, 0.0, 0.0, 0.0, 0.0, 0.0, 0.0, 0.0, 0.0, 0.0, 0.0, 0.0, 0.0, 0.0, 0.0, 0.0, 0.0, 0.0, 0.0, 0.0, 0.0, 0.0, 0.0, 0.0, 0.0, 0.0, 0.0, 0.0, 0.0, 0.0, 0.0, 0.0, 0.0, 0.0, 0.0, 0.0, 0.0, 0.0, 0.0, 0.0, 0.0, 0.0, 0.0, 0.0, 0.0, 0.0, 0.0, 0.0, 0.0, 0.0, 0.0, 0.0, 0.0, 0.0, 0.0, 0.0, 0.0, 0.0, 0.0, 0.0, 0.0, 0.0, 0.0, 0.0, 0.0, 0.0, 0.0, 0.0, 0.0, 0.0, 0.0, 0.0, 0.0, 0.0, 0.0, 0.0, 0.0, 0.0, 0.0, 0.0, 0.0, 0.0, 0.0, 0.0, 0.0, 0.0, 0.0, 0.0, 0.0, 0.0, 0.0, 0.0, 0.0, 0.0, 0.0, 0.0, 0.0, 0.0, 0.0, 0.0, 0.0, 0.0, 0.0, 0.0, 0.0, 0.0, 0.0, 0.0, 0.0, 0.0, 0.0, 0.0, 0.0, 0.0, 0.0, 0.0, 0.0, 0.0, 0.0, 0.0, 0.0, 0.0, 0.0, 0.0, 0.0, 0.0, 0.0, 0.0, 0.0, 0.0, 0.0, 0.0, 0.0, 0.0, 0.0, 0.0, 0.0, 0.0, 0.0, 0.0, 0.0, 0.0, 0.0, 0.0, 0.0, 0.0, 0.0, 0.0, 0.0, 0.0, 0.0, 0.0, 0.0, 0.0, 0.0, 0.0, 0.0, 0.0, 0.0, 0.0, 0.0, 0.0, 0.0, 0.0, 0.0, 0.0, 0.0, 0.0, 0.0, 0.0, 0.0, 0.0, 0.0, 0.0, 0.0, 0.0, 0.0, 0.0, 0.0, 0.0, 0.0, 0.0, 0.0, 0.0, 0.0, 0.0, 0.0, 0.0, 0.0, 0.0, 0.0, 0.0, 0.0, 0.0, 0.0, 0.0, 0.0, 0.0, 0.0, 0.0, 0.0, 0.0, 0.0, 0.0, 0.0, 0.0, 0.0, 0.0, 0.0, 0.0, 0.0, 0.0, 0.0, 0.0, 0.0, 0.0, 0.0, 0.0, 0.0, 0.0, 0.0, 0.0, 0.0, 0.0, 0.0, 0.0, 0.0, 0.0, 0.0, 0.0, 0.0, 0.0, 0.0, 0.0, 0.0, 0.0, 0.0, 0.0, 0.0, 0.0, 0.0, 0.0, 0.0, 0.0, 0.0, 0.0, 0.0, 0.0, 0.0, 0.0, 0.0, 0.0, 0.0, 0.0, 0.0, 0.0, 0.0, 0.0, 0.0, 0.0, 0.0, 0.0, 0.0, 0.0, 0.0, 0.0, 0.0, 0.0, 0.0, 0.0, 0.0, 0.0, 0.0, 0.0, 0.0, 0.0, 0.0, 0.0, 0.0, 0.0, 0.0, 0.0, 0.0, 0.0, 0.0, 0.0, 0.0, 0.0, 0.0, 0.0, 0.0, 0.0, 0.0, 0.0, 0.0, 0.0, 0.0])
me_circle_006.materials.append(mat_cookie)
me_circle_006.use_remesh_fix_poles = True
me_circle_006.use_remesh_preserve_attributes = False
me_circle_006.use_mirror_vertex_groups = False
me_circle_006.update()
me_cube_001 = bpy.data.meshes.new('Cube.001')
me_cube_001.from_pydata([(-0.5, -0.5, -0.5), (-0.5, 0.5, 0.5), (0.5, 0.5, 0.5), (-0.6096, 9.313e-10, -0.6096), (-0.6096, 0.6096, -2.794e-09), (-5.588e-09, 0.6096, 0.6096), (0.6096, 0.6096, -2.794e-09), (0.6096, -1.676e-08, -0.6096), (0.8395, -1.304e-08, 5.588e-09), (-9.313e-09, -0.8395, 4.657e-09), (0.6032, 0.02895, 0.6032), (0.5739, -0.5739, 0.1628), (0.6211, -2.425e-09, 0.5789), (-8.146e-09, -0.8075, 0.08489), (-2.014e-09, 0.1418, 0.786), (-0.5644, 0.2059, -0.5644), (-0.5875, 0.5875, -0.1007), (0.5875, 0.5875, -0.1007), (0.5644, 0.2059, -0.5644), (-0.4484, 0.6704, -8.24e-10), (5.868e-09, 0.7863, 0.1409), (0.4484, 0.6704, -8.24e-10), (0.06581, -6.794e-09, -0.8147), (-3.096e-10, -0.01559, -0.8336), (-0.06581, -4.884e-09, -0.8147), (-0.5812, -0.5812, -0.1294), (-0.5066, 0.47, 0.5066), (-0.7412, 0.2605, 2.006e-09), (-0.772, -8.281e-09, -0.1789), (-0.4853, -0.6565, -5.334e-10), (-0.2474, 0.02157, 0.738), (-0.3354, -0.6284, 0.2724), (0.5882, -0.09746, -0.5882), (0.6071, -0.6071, 0.01116), (-0.09649, -0.5884, -0.5884), (0.6168, -0.5905, -2.531e-09), (0.5686, -0.625, -2.293e-09), (-1.11e-08, -0.6924, -0.3901), (-8.885e-09, -0.4473, -0.6708)], [], [(27, 26, 1, 4), (16, 4, 19), (20, 5, 2, 6, 21), (17, 21, 6), (17, 6, 8, 7, 18), (37, 36, 9), (31, 13, 11, 12, 10, 14, 30), (15, 24, 3), (22, 18, 7), (33, 36, 37, 34, 38, 32, 35), (33, 11, 13, 9, 36), (6, 2, 10, 12, 8), (2, 5, 14, 10), (31, 30, 26, 27, 28, 25, 29), (21, 17, 18, 22, 23, 24, 15, 16, 19, 20), (4, 1, 5, 20, 19), (9, 13, 31, 29), (3, 28, 27, 4, 16, 15), (5, 1, 26, 30, 14), (0, 25, 28, 3), (37, 9, 29, 25, 0, 34), (3, 24, 23, 38, 34, 0), (8, 12, 11, 33, 35), (7, 8, 35, 32), (22, 7, 32, 38, 23)])
_uv = me_cube_001.uv_layers.new(name='UVMap')
_uv.uv.foreach_set('vector', [0.5, 0.1784, 0.625, 0.2425, 0.625, 0.25, 0.5, 0.25, 0.4748, 0.25, 0.5, 0.25, 0.5, 0.2826, 0.5301, 0.3725, 0.6302, 0.3698, 0.6667, 0.4583, 0.5, 0.4931, 0.5, 0.4614, 0.4664, 0.4861, 0.5, 0.4614, 0.5, 0.4931, 0.4664, 0.4861, 0.5, 0.4931, 0.5, 0.625, 0.3681, 0.625, 0.3538, 0.5564, 0.4167, 0.879, 0.5, 0.765, 0.5, 0.8767, 0.567, 0.3183, 0.5181, 0.8772, 0.5543, 0.7682, 0.6253, 0.625, 0.634, 0.6154, 0.7525, 0.5947, 0.8019, 0.6204, 0.125, 0.5735, 0.235, 0.625, 0.125, 0.625, 0.2612, 0.625, 0.3538, 0.5564, 0.3681, 0.625, 0.5037, 0.7577, 0.5, 0.765, 0.4167, 0.879, 0.3708, 0.9033, 0.2457, 0.7206, 0.3613, 0.6575, 0.5, 0.7528, 0.5037, 0.7577, 0.5543, 0.7682, 0.5181, 0.8772, 0.5, 0.8767, 0.5, 0.765, 0.5, 0.4931, 0.6667, 0.4583, 0.634, 0.6154, 0.6253, 0.625, 0.5, 0.625, 0.6667, 0.4583, 0.7552, 0.4948, 0.7525, 0.5947, 0.634, 0.6154, 0.567, 0.3183, 0.8019, 0.6204, 0.875, 0.5075, 0.5, 0.1784, 0.4633, 0.125, 0.4676, 0.0, 0.5, 0.9749, 0.5, 0.4614, 0.4664, 0.4861, 0.3538, 0.5564, 0.2612, 0.625, 0.2482, 0.6283, 0.235, 0.625, 0.125, 0.5735, 0.4748, 0.25, 0.5, 0.2826, 0.5301, 0.3725, 0.5, 0.25, 0.625, 0.25, 0.6302, 0.3698, 0.5301, 0.3725, 0.5, 0.2826, 0.5, 0.8767, 0.5181, 0.8772, 0.567, 0.9554, 0.5, 0.9749, 0.375, 0.125, 0.4633, 0.125, 0.5, 0.1784, 0.5, 0.25, 0.4748, 0.25, 0.375, 0.1765, 0.7552, 0.4948, 0.875, 0.5, 0.875, 0.5075, 0.8019, 0.6204, 0.7525, 0.5947, 0.375, 0.0, 0.4676, 0.0, 0.4633, 0.125, 0.375, 0.125, 0.4167, 0.879, 0.5, 0.8767, 0.5, 0.9749, 0.4676, 1.0, 0.375, 1.0, 0.3708, 0.9033, 0.125, 0.625, 0.235, 0.625, 0.2482, 0.6283, 0.2457, 0.7206, 0.2217, 0.7542, 0.125, 0.75, 0.5, 0.625, 0.6253, 0.625, 0.5543, 0.7682, 0.5037, 0.7577, 0.5, 0.7528, 0.3681, 0.625, 0.5, 0.625, 0.5, 0.7528, 0.3613, 0.6575, 0.2612, 0.625, 0.3681, 0.625, 0.3613, 0.6575, 0.2457, 0.7206, 0.2482, 0.6283])
me_cube_001.materials.append(mat_choc)
me_cube_001.use_remesh_fix_poles = True
me_cube_001.use_remesh_preserve_attributes = False
me_cube_001.use_mirror_vertex_groups = False
me_cube_001.update()
me_circle_007 = bpy.data.meshes.new('Circle.007')
me_circle_007.from_pydata([(0.0, 1.0, 0.0), (-0.3827, 0.9239, 0.0), (-0.7071, 0.7071, 0.0), (-0.9239, 0.3827, 0.0), (-1.0, -4.371e-08, 0.0), (-0.9239, -0.3827, 0.0), (-0.7071, -0.7071, 0.0), (-0.3827, -0.9239, 0.0), (-1.51e-07, -1.0, 0.0), (0.3827, -0.9239, 0.0), (0.7071, -0.7071, 0.0), (0.9239, -0.3827, 0.0), (1.0, 1.192e-08, 0.0), (0.9239, 0.3827, 0.0), (0.7071, 0.7071, 0.0), (0.3827, 0.9239, 0.0)], [(1, 0), (2, 1), (3, 2), (4, 3), (5, 4), (6, 5), (7, 6), (8, 7), (9, 8), (10, 9), (11, 10), (12, 11), (13, 12), (14, 13), (15, 14), (0, 15)], [])
_uv = me_circle_007.uv_layers.new(name='UVMap')
_uv.uv.foreach_set('vector', [])
me_circle_007.use_remesh_fix_poles = True
me_circle_007.use_remesh_preserve_attributes = False
me_circle_007.use_mirror_vertex_groups = False
me_circle_007.update()
me_circle_008 = bpy.data.meshes.new('Circle.008')
me_circle_008.from_pydata([(-0.1113, 0.8884, 0.06509), (-0.3306, 0.3834, 0.06885), (-0.7356, 0.6757, -0.007001), (-0.5859, 0.1188, -0.03173), (-0.9984, -0.03628, -0.005855), (-0.5009, -0.3302, -0.03032), (-0.6838, -0.7293, -0.005099), (-0.1231, -0.5911, -0.02961), (0.03218, -0.9998, -0.005085), (0.3337, -0.5076, -0.03001), (0.733, -0.6817, -0.005822), (0.5966, -0.122, -0.03129), (1.0, 0.04245, -0.00697), (0.39, 0.3438, 0.06903), (0.5491, 0.7109, 0.06507), (-0.05906, 0.1963, 0.4292), (-0.1243, 0.1392, 0.674), (-0.09023, 0.05825, 0.674), (-0.1639, 0.01051, 0.674), (-0.08261, -0.02261, 0.674), (-0.101, -0.1085, 0.674), (-0.02004, -0.0744, 0.674), (0.0277, -0.1481, 0.674), (0.06083, -0.06678, 0.674), (0.1467, -0.08513, 0.674), (0.1126, -0.004207, 0.674), (0.1863, 0.04353, 0.674), (0.105, 0.07666, 0.674), (0.1233, 0.1625, 0.674), (0.04242, 0.1284, 0.674), (-0.005317, 0.2021, 0.674), (-0.03844, 0.1208, 0.674), (0.09343, -0.9963, 0.1613), (0.2578, -0.8204, 0.3635), (0.3614, -0.445, 0.5365), (0.2364, -0.1708, 0.6341), (0.09508, -0.1353, 0.6317), (0.1485, -0.3067, 0.5126), (0.09221, -0.5101, 0.3204), (-0.04085, -0.6032, 0.1242), (-0.3627, 0.304, 0.2209), (-0.4052, 0.2892, 0.3225), (-0.3049, 0.1435, 0.5113), (-0.157, 0.07728, 0.6317), (-0.2107, 0.2167, 0.6337), (-0.3411, 0.4644, 0.5328), (-0.2694, 0.8164, 0.3579), (-0.2094, 0.8281, 0.2275), (-0.06885, 0.1818, 0.6316), (-0.1192, 0.333, 0.5107), (-0.06656, 0.1879, 0.5317), (-0.03659, 0.1218, 0.5586), (0.4017, -0.4598, 0.1236), (0.4345, -0.3024, 0.3196), (0.3371, -0.1184, 0.5122), (0.1832, -0.03084, 0.6316), (-0.7776, 0.6232, 0.1581), (-0.759, 0.3892, 0.3597), (-0.5554, 0.08396, 0.5338), (-0.282, 0.002, 0.6338), (0.776, -0.6345, 0.16), (0.7715, -0.3952, 0.3617), (0.5845, -0.06216, 0.5356), (0.3082, 0.04412, 0.634), (-0.5925, 0.03664, 0.1214), (-0.4964, -0.08351, 0.3181), (-0.3028, -0.1207, 0.512), (-0.1453, -0.05884, 0.6316), (0.6112, -0.04095, 0.1218), (0.5269, 0.08967, 0.3179), (0.3362, 0.1486, 0.5114), (0.1716, 0.1053, 0.6316), (-0.992, -0.09977, 0.16), (-0.8116, -0.2548, 0.3621), (-0.4414, -0.3361, 0.5352), (-0.1808, -0.2002, 0.634), (0.9965, 0.1095, 0.1581), (0.826, 0.2729, 0.3593), (0.4681, 0.3668, 0.5341), (0.2067, 0.2469, 0.6338), (-0.4487, -0.3949, 0.1233), (-0.2905, -0.4165, 0.3198), (-0.1157, -0.3065, 0.5126), (-0.04094, -0.1468, 0.6317), (0.3126, 0.3815, 0.2208), (0.3011, 0.4246, 0.3224), (0.1462, 0.3356, 0.5108), (0.06719, 0.1933, 0.6316), (-0.6371, -0.7691, 0.1613), (-0.3973, -0.7554, 0.3636), (-0.0642, -0.5559, 0.5364), (0.03378, -0.2719, 0.6341), (0.4375, 0.7402, 0.2274), (0.3876, 0.7754, 0.3577), (0.0821, 0.5842, 0.5329), (-0.008334, 0.3183, 0.6337)], [], [(1, 0, 15, 14, 13, 12, 11, 10, 9, 8, 7, 6, 5, 4, 3, 2), (17, 18, 19, 20, 21, 22, 23, 24, 25, 26, 27, 28, 29, 30, 31, 16), (36, 35, 24, 23), (44, 43, 17, 16), (48, 44, 16, 31), (35, 55, 25, 24), (43, 59, 18, 17), (55, 63, 26, 25), (59, 67, 19, 18), (63, 71, 27, 26), (67, 75, 20, 19), (71, 79, 28, 27), (75, 83, 21, 20), (79, 87, 29, 28), (83, 91, 22, 21), (87, 95, 30, 29), (91, 36, 23, 22), (95, 48, 31, 30), (14, 15, 51, 92), (92, 51, 50, 93), (93, 50, 49, 94), (94, 49, 48, 95), (6, 7, 39, 88), (88, 39, 38, 89), (89, 38, 37, 90), (90, 37, 36, 91), (13, 14, 92, 84), (84, 92, 93, 85), (85, 93, 94, 86), (86, 94, 95, 87), (5, 6, 88, 80), (80, 88, 89, 81), (81, 89, 90, 82), (82, 90, 91, 83), (12, 13, 84, 76), (76, 84, 85, 77), (77, 85, 86, 78), (78, 86, 87, 79), (4, 5, 80, 72), (72, 80, 81, 73), (73, 81, 82, 74), (74, 82, 83, 75), (11, 12, 76, 68), (68, 76, 77, 69), (69, 77, 78, 70), (70, 78, 79, 71), (3, 4, 72, 64), (64, 72, 73, 65), (65, 73, 74, 66), (66, 74, 75, 67), (10, 11, 68, 60), (60, 68, 69, 61), (61, 69, 70, 62), (62, 70, 71, 63), (2, 3, 64, 56), (56, 64, 65, 57), (57, 65, 66, 58), (58, 66, 67, 59), (9, 10, 60, 52), (52, 60, 61, 53), (53, 61, 62, 54), (54, 62, 63, 55), (1, 2, 56, 40), (40, 56, 57, 41), (41, 57, 58, 42), (42, 58, 59, 43), (8, 9, 52, 32), (32, 52, 53, 33), (33, 53, 54, 34), (34, 54, 55, 35), (15, 0, 47, 51), (51, 47, 46, 50), (50, 46, 45, 49), (49, 45, 44, 48), (0, 1, 40, 47), (47, 40, 41, 46), (46, 41, 42, 45), (45, 42, 43, 44), (7, 8, 32, 39), (39, 32, 33, 38), (38, 33, 34, 37), (37, 34, 35, 36)])
_uv = me_circle_008.uv_layers.new(name='UVMap')
_uv.uv.foreach_set('vector', [0.0, 0.0, 0.0, 0.0, 0.0, 0.0, 0.0, 0.0, 0.0, 0.0, 0.0, 0.0, 0.0, 0.0, 0.0, 0.0, 0.0, 0.0, 0.0, 0.0, 0.0, 0.0, 0.0, 0.0, 0.0, 0.0, 0.0, 0.0, 0.0, 0.0, 0.0, 0.0, 0.0, 0.0, 0.0, 0.0, 0.0, 0.0, 0.0, 0.0, 0.0, 0.0, 0.0, 0.0, 0.0, 0.0, 0.0, 0.0, 0.0, 0.0, 0.0, 0.0, 0.0, 0.0, 0.0, 0.0, 0.0, 0.0, 0.0, 0.0, 0.0, 0.0, 0.0, 0.0, 0.0, 0.0, 0.0, 0.0, 0.0, 0.0, 0.0, 0.0, 0.0, 0.0, 0.0, 0.0, 0.0, 0.0, 0.0, 0.0, 0.0, 0.0, 0.0, 0.0, 0.0, 0.0, 0.0, 0.0, 0.0, 0.0, 0.0, 0.0, 0.0, 0.0, 0.0, 0.0, 0.0, 0.0, 0.0, 0.0, 0.0, 0.0, 0.0, 0.0, 0.0, 0.0, 0.0, 0.0, 0.0, 0.0, 0.0, 0.0, 0.0, 0.0, 0.0, 0.0, 0.0, 0.0, 0.0, 0.0, 0.0, 0.0, 0.0, 0.0, 0.0, 0.0, 0.0, 0.0, 0.0, 0.0, 0.0, 0.0, 0.0, 0.0, 0.0, 0.0, 0.0, 0.0, 0.0, 0.0, 0.0, 0.0, 0.0, 0.0, 0.0, 0.0, 0.0, 0.0, 0.0, 0.0, 0.0, 0.0, 0.0, 0.0, 0.0, 0.0, 0.0, 0.0, 0.0, 0.0, 0.0, 0.0, 0.0, 0.0, 0.0, 0.0, 0.0, 0.0, 0.0, 0.0, 0.0, 0.0, 0.0, 0.0, 0.0, 0.0, 0.0, 0.0, 0.0, 0.0, 0.0, 0.0, 0.0, 0.0, 0.0, 0.0, 0.0, 0.0, 0.0, 0.0, 0.0, 0.0, 0.0, 0.0, 0.0, 0.0, 0.0, 0.0, 0.0, 0.0, 0.0, 0.0, 0.0, 0.0, 0.0, 0.0, 0.0, 0.0, 0.0, 0.0, 0.0, 0.0, 0.0, 0.0, 0.0, 0.0, 0.0, 0.0, 0.0, 0.0, 0.0, 0.0, 0.0, 0.0, 0.0, 0.0, 0.0, 0.0, 0.0, 0.0, 0.0, 0.0, 0.0, 0.0, 0.0, 0.0, 0.0, 0.0, 0.0, 0.0, 0.0, 0.0, 0.0, 0.0, 0.0, 0.0, 0.0, 0.0, 0.0, 0.0, 0.0, 0.0, 0.0, 0.0, 0.0, 0.0, 0.0, 0.0, 0.0, 0.0, 0.0, 0.0, 0.0, 0.0, 0.0, 0.0, 0.0, 0.0, 0.0, 0.0, 0.0, 0.0, 0.0, 0.0, 0.0, 0.0, 0.0, 0.0, 0.0, 0.0, 0.0, 0.0, 0.0, 0.0, 0.0, 0.0, 0.0, 0.0, 0.0, 0.0, 0.0, 0.0, 0.0, 0.0, 0.0, 0.0, 0.0, 0.0, 0.0, 0.0, 0.0, 0.0, 0.0, 0.0, 0.0, 0.0, 0.0, 0.0, 0.0, 0.0, 0.0, 0.0, 0.0, 0.0, 0.0, 0.0, 0.0, 0.0, 0.0, 0.0, 0.0, 0.0, 0.0, 0.0, 0.0, 0.0, 0.0, 0.0, 0.0, 0.0, 0.0, 0.0, 0.0, 0.0, 0.0, 0.0, 0.0, 0.0, 0.0, 0.0, 0.0, 0.0, 0.0, 0.0, 0.0, 0.0, 0.0, 0.0, 0.0, 0.0, 0.0, 0.0, 0.0, 0.0, 0.0, 0.0, 0.0, 0.0, 0.0, 0.0, 0.0, 0.0, 0.0, 0.0, 0.0, 0.0, 0.0, 0.0, 0.0, 0.0, 0.0, 0.0, 0.0, 0.0, 0.0, 0.0, 0.0, 0.0, 0.0, 0.0, 0.0, 0.0, 0.0, 0.0, 0.0, 0.0, 0.0, 0.0, 0.0, 0.0, 0.0, 0.0, 0.0, 0.0, 0.0, 0.0, 0.0, 0.0, 0.0, 0.0, 0.0, 0.0, 0.0, 0.0, 0.0, 0.0, 0.0, 0.0, 0.0, 0.0, 0.0, 0.0, 0.0, 0.0, 0.0, 0.0, 0.0, 0.0, 0.0, 0.0, 0.0, 0.0, 0.0, 0.0, 0.0, 0.0, 0.0, 0.0, 0.0, 0.0, 0.0, 0.0, 0.0, 0.0, 0.0, 0.0, 0.0, 0.0, 0.0, 0.0, 0.0, 0.0, 0.0, 0.0, 0.0, 0.0, 0.0, 0.0, 0.0, 0.0, 0.0, 0.0, 0.0, 0.0, 0.0, 0.0, 0.0, 0.0, 0.0, 0.0, 0.0, 0.0, 0.0, 0.0, 0.0, 0.0, 0.0, 0.0, 0.0, 0.0, 0.0, 0.0, 0.0, 0.0, 0.0, 0.0, 0.0, 0.0, 0.0, 0.0, 0.0, 0.0, 0.0, 0.0, 0.0, 0.0, 0.0, 0.0, 0.0, 0.0, 0.0, 0.0, 0.0, 0.0, 0.0, 0.0, 0.0, 0.0, 0.0, 0.0, 0.0, 0.0, 0.0, 0.0, 0.0, 0.0, 0.0, 0.0, 0.0, 0.0, 0.0, 0.0, 0.0, 0.0, 0.0, 0.0, 0.0, 0.0, 0.0, 0.0, 0.0, 0.0, 0.0, 0.0, 0.0, 0.0, 0.0, 0.0, 0.0, 0.0, 0.0, 0.0, 0.0, 0.0, 0.0, 0.0, 0.0, 0.0, 0.0, 0.0, 0.0, 0.0, 0.0, 0.0, 0.0, 0.0, 0.0, 0.0, 0.0, 0.0, 0.0, 0.0, 0.0, 0.0, 0.0, 0.0, 0.0, 0.0, 0.0, 0.0, 0.0, 0.0, 0.0, 0.0, 0.0, 0.0, 0.0, 0.0, 0.0, 0.0, 0.0, 0.0, 0.0, 0.0, 0.0, 0.0, 0.0, 0.0, 0.0, 0.0, 0.0, 0.0, 0.0, 0.0, 0.0, 0.0, 0.0, 0.0, 0.0, 0.0, 0.0, 0.0, 0.0, 0.0, 0.0, 0.0, 0.0, 0.0, 0.0, 0.0, 0.0, 0.0, 0.0, 0.0, 0.0, 0.0, 0.0, 0.0, 0.0, 0.0, 0.0, 0.0, 0.0, 0.0, 0.0, 0.0, 0.0, 0.0, 0.0, 0.0, 0.0, 0.0, 0.0, 0.0, 0.0, 0.0, 0.0, 0.0, 0.0, 0.0, 0.0, 0.0, 0.0, 0.0, 0.0, 0.0, 0.0, 0.0, 0.0, 0.0, 0.0, 0.0, 0.0, 0.0, 0.0, 0.0, 0.0, 0.0, 0.0, 0.0, 0.0, 0.0, 0.0, 0.0, 0.0, 0.0, 0.0, 0.0, 0.0, 0.0, 0.0, 0.0, 0.0, 0.0, 0.0, 0.0, 0.0, 0.0, 0.0, 0.0, 0.0, 0.0, 0.0, 0.0, 0.0, 0.0, 0.0, 0.0, 0.0, 0.0, 0.0, 0.0, 0.0, 0.0, 0.0, 0.0, 0.0, 0.0, 0.0, 0.0, 0.0, 0.0, 0.0, 0.0, 0.0, 0.0, 0.0, 0.0, 0.0, 0.0, 0.0, 0.0, 0.0, 0.0])
me_circle_008.materials.append(mat_cookie_001)
me_circle_008.use_remesh_fix_poles = True
me_circle_008.use_remesh_preserve_attributes = False
me_circle_008.use_mirror_vertex_groups = False
me_circle_008.update()
me_circle_009 = bpy.data.meshes.new('Circle.009')
me_circle_009.from_pydata([(0.0, 1.0, 0.0), (-0.3827, 0.9239, 0.0), (-0.7071, 0.7071, 0.0), (-0.9239, 0.3827, 0.0), (-1.0, -4.371e-08, 0.0), (-0.9239, -0.3827, 0.0), (-0.7071, -0.7071, 0.0), (-0.3827, -0.9239, 0.0), (-1.51e-07, -1.0, 0.0), (0.3827, -0.9239, 0.0), (0.7071, -0.7071, 0.0), (0.9239, -0.3827, 0.0), (1.0, 1.192e-08, 0.0), (0.9239, 0.3827, 0.0), (0.7071, 0.7071, 0.0), (0.3827, 0.9239, 0.0), (0.0, 1.0, 0.0), (-0.3827, 0.9239, 0.0), (-0.7071, 0.7071, 0.0), (-0.9239, 0.3827, 0.0), (-1.0, -4.371e-08, 0.0), (-0.9239, -0.3827, 0.0), (-0.7071, -0.7071, 0.0), (-0.3827, -0.9239, 0.0), (-1.51e-07, -1.0, 0.0), (0.3827, -0.9239, 0.0), (0.7071, -0.7071, 0.0), (0.9239, -0.3827, 0.0), (1.0, 1.192e-08, 0.0), (0.9239, 0.3827, 0.0), (0.7071, 0.7071, 0.0), (0.3827, 0.9239, 0.0), (1.038e-08, 1.166, 0.07992), (-0.4464, 1.078, 0.07992), (-0.8248, 0.8248, 0.07992), (-1.078, 0.4464, 0.07992), (-1.166, -5.292e-08, 0.07992), (-1.078, -0.4464, 0.07992), (-0.8248, -0.8248, 0.07992), (-0.4464, -1.078, 0.07992), (-1.658e-07, -1.166, 0.07992), (0.4464, -1.078, 0.07992), (0.8248, -0.8248, 0.07992), (1.078, -0.4464, 0.07992), (1.166, 1.198e-08, 0.07992), (1.078, 0.4464, 0.07992), (0.8248, 0.8248, 0.07992), (0.4464, 1.078, 0.07992), (1.038e-08, 1.166, 0.07992), (-0.4464, 1.078, 0.07992), (-0.8248, 0.8248, 0.07992), (-1.078, 0.4464, 0.07992), (-1.166, -5.292e-08, 0.07992), (-1.078, -0.4464, 0.07992), (-0.8248, -0.8248, 0.07992), (-0.4464, -1.078, 0.07992), (-1.658e-07, -1.166, 0.07992), (0.4464, -1.078, 0.07992), (0.8248, -0.8248, 0.07992), (1.078, -0.4464, 0.07992), (1.166, 1.198e-08, 0.07992), (1.078, 0.4464, 0.07992), (0.8248, 0.8248, 0.07992), (0.4464, 1.078, 0.07992), (1.038e-08, 1.166, 0.07992), (-0.4464, 1.078, 0.07992), (-0.8248, 0.8248, 0.07992), (-1.078, 0.4464, 0.07992), (-1.166, -5.292e-08, 0.07992), (-1.078, -0.4464, 0.07992), (-0.8248, -0.8248, 0.07992), (-0.4464, -1.078, 0.07992), (-1.658e-07, -1.166, 0.07992), (0.4464, -1.078, 0.07992), (0.8248, -0.8248, 0.07992), (1.078, -0.4464, 0.07992), (1.166, 1.198e-08, 0.07992), (1.078, 0.4464, 0.07992), (0.8248, 0.8248, 0.07992), (0.4464, 1.078, 0.07992), (1.038e-08, 1.166, 0.07992), (-0.4464, 1.078, 0.07992), (-0.8248, 0.8248, 0.07992), (-1.078, 0.4464, 0.07992), (-1.166, -5.292e-08, 0.07992), (-1.078, -0.4464, 0.07992), (-0.8248, -0.8248, 0.07992), (-0.4464, -1.078, 0.07992), (-1.658e-07, -1.166, 0.07992), (0.4464, -1.078, 0.07992), (0.8248, -0.8248, 0.07992), (1.078, -0.4464, 0.07992), (1.166, 1.198e-08, 0.07992), (1.078, 0.4464, 0.07992), (0.8248, 0.8248, 0.07992), (0.4464, 1.078, 0.07992), (1.038e-08, 1.166, 0.07992), (-0.4464, 1.078, 0.07992), (-0.8248, 0.8248, 0.07992), (-1.078, 0.4464, 0.07992), (-1.166, -5.292e-08, 0.07992), (-1.078, -0.4464, 0.07992), (-0.8248, -0.8248, 0.07992), (-0.4464, -1.078, 0.07992), (-1.658e-07, -1.166, 0.07992), (0.4464, -1.078, 0.07992), (0.8248, -0.8248, 0.07992), (1.078, -0.4464, 0.07992), (1.166, 1.198e-08, 0.07992), (1.078, 0.4464, 0.07992), (0.8248, 0.8248, 0.07992), (0.4464, 1.078, 0.07992), (6.602e-08, 1.637, 0.07992), (-0.6264, 1.512, 0.07992), (-1.158, 1.158, 0.07992), (-1.512, 0.6264, 0.07992), (-1.637, -8.362e-08, 0.07992), (-1.512, -0.6264, 0.07992), (-1.158, -1.158, 0.07992), (-0.6264, -1.512, 0.07992), (-1.812e-07, -1.637, 0.07992), (0.6264, -1.512, 0.07992), (1.158, -1.158, 0.07992), (1.512, -0.6264, 0.07992), (1.637, 7.456e-09, 0.07992), (1.512, 0.6264, 0.07992), (1.158, 1.158, 0.07992), (0.6264, 1.512, 0.07992)], [], [(1, 0, 15, 14, 13, 12, 11, 10, 9, 8, 7, 6, 5, 4, 3, 2), (28, 29, 45, 44), (6, 7, 23, 22), (14, 15, 31, 30), (7, 8, 24, 23), (0, 1, 17, 16), (15, 0, 16, 31), (8, 9, 25, 24), (1, 2, 18, 17), (9, 10, 26, 25), (2, 3, 19, 18), (10, 11, 27, 26), (3, 4, 20, 19), (11, 12, 28, 27), (4, 5, 21, 20), (12, 13, 29, 28), (5, 6, 22, 21), (13, 14, 30, 29), (42, 43, 59, 58), (21, 22, 38, 37), (29, 30, 46, 45), (22, 23, 39, 38), (30, 31, 47, 46), (23, 24, 40, 39), (16, 17, 33, 32), (31, 16, 32, 47), (24, 25, 41, 40), (17, 18, 34, 33), (25, 26, 42, 41), (18, 19, 35, 34), (26, 27, 43, 42), (19, 20, 36, 35), (27, 28, 44, 43), (20, 21, 37, 36), (35, 36, 52, 51), (43, 44, 60, 59), (36, 37, 53, 52), (44, 45, 61, 60), (37, 38, 54, 53), (45, 46, 62, 61), (38, 39, 55, 54), (46, 47, 63, 62), (39, 40, 56, 55), (32, 33, 49, 48), (47, 32, 48, 63), (40, 41, 57, 56), (33, 34, 50, 49), (41, 42, 58, 57), (34, 35, 51, 50), (48, 49, 65, 64), (63, 48, 64, 79), (56, 57, 73, 72), (49, 50, 66, 65), (57, 58, 74, 73), (50, 51, 67, 66), (58, 59, 75, 74), (51, 52, 68, 67), (59, 60, 76, 75), (52, 53, 69, 68), (60, 61, 77, 76), (53, 54, 70, 69), (61, 62, 78, 77), (54, 55, 71, 70), (62, 63, 79, 78), (55, 56, 72, 71), (69, 70, 86, 85), (77, 78, 94, 93), (70, 71, 87, 86), (78, 79, 95, 94), (71, 72, 88, 87), (64, 65, 81, 80), (79, 64, 80, 95), (72, 73, 89, 88), (65, 66, 82, 81), (73, 74, 90, 89), (66, 67, 83, 82), (74, 75, 91, 90), (67, 68, 84, 83), (75, 76, 92, 91), (68, 69, 85, 84), (76, 77, 93, 92), (90, 91, 107, 106), (83, 84, 100, 99), (91, 92, 108, 107), (84, 85, 101, 100), (92, 93, 109, 108), (85, 86, 102, 101), (93, 94, 110, 109), (86, 87, 103, 102), (94, 95, 111, 110), (87, 88, 104, 103), (80, 81, 97, 96), (95, 80, 96, 111), (88, 89, 105, 104), (81, 82, 98, 97), (89, 90, 106, 105), (82, 83, 99, 98), (96, 97, 113, 112), (111, 96, 112, 127), (104, 105, 121, 120), (97, 98, 114, 113), (105, 106, 122, 121), (98, 99, 115, 114), (106, 107, 123, 122), (99, 100, 116, 115), (107, 108, 124, 123), (100, 101, 117, 116), (108, 109, 125, 124), (101, 102, 118, 117), (109, 110, 126, 125), (102, 103, 119, 118), (110, 111, 127, 126), (103, 104, 120, 119)])
me_circle_009.polygons.foreach_set('use_smooth', [True] * 113)
_uv = me_circle_009.uv_layers.new(name='UVMap')
_uv.uv.foreach_set('vector', [0.0, 0.0, 0.0, 0.0, 0.0, 0.0, 0.0, 0.0, 0.0, 0.0, 0.0, 0.0, 0.0, 0.0, 0.0, 0.0, 0.0, 0.0, 0.0, 0.0, 0.0, 0.0, 0.0, 0.0, 0.0, 0.0, 0.0, 0.0, 0.0, 0.0, 0.0, 0.0, 0.0, 0.0, 0.0, 0.0, 0.0, 0.0, 0.0, 0.0, 0.0, 0.0, 0.0, 0.0, 0.0, 0.0, 0.0, 0.0, 0.0, 0.0, 0.0, 0.0, 0.0, 0.0, 0.0, 0.0, 0.0, 0.0, 0.0, 0.0, 0.0, 0.0, 0.0, 0.0, 0.0, 0.0, 0.0, 0.0, 0.0, 0.0, 0.0, 0.0, 0.0, 0.0, 0.0, 0.0, 0.0, 0.0, 0.0, 0.0, 0.0, 0.0, 0.0, 0.0, 0.0, 0.0, 0.0, 0.0, 0.0, 0.0, 0.0, 0.0, 0.0, 0.0, 0.0, 0.0, 0.0, 0.0, 0.0, 0.0, 0.0, 0.0, 0.0, 0.0, 0.0, 0.0, 0.0, 0.0, 0.0, 0.0, 0.0, 0.0, 0.0, 0.0, 0.0, 0.0, 0.0, 0.0, 0.0, 0.0, 0.0, 0.0, 0.0, 0.0, 0.0, 0.0, 0.0, 0.0, 0.0, 0.0, 0.0, 0.0, 0.0, 0.0, 0.0, 0.0, 0.0, 0.0, 0.0, 0.0, 0.0, 0.0, 0.0, 0.0, 0.0, 0.0, 0.0, 0.0, 0.0, 0.0, 0.0, 0.0, 0.0, 0.0, 0.0, 0.0, 0.0, 0.0, 0.0, 0.0, 0.0, 0.0, 0.0, 0.0, 0.0, 0.0, 0.0, 0.0, 0.0, 0.0, 0.0, 0.0, 0.0, 0.0, 0.0, 0.0, 0.0, 0.0, 0.0, 0.0, 0.0, 0.0, 0.0, 0.0, 0.0, 0.0, 0.0, 0.0, 0.0, 0.0, 0.0, 0.0, 0.0, 0.0, 0.0, 0.0, 0.0, 0.0, 0.0, 0.0, 0.0, 0.0, 0.0, 0.0, 0.0, 0.0, 0.0, 0.0, 0.0, 0.0, 0.0, 0.0, 0.0, 0.0, 0.0, 0.0, 0.0, 0.0, 0.0, 0.0, 0.0, 0.0, 0.0, 0.0, 0.0, 0.0, 0.0, 0.0, 0.0, 0.0, 0.0, 0.0, 0.0, 0.0, 0.0, 0.0, 0.0, 0.0, 0.0, 0.0, 0.0, 0.0, 0.0, 0.0, 0.0, 0.0, 0.0, 0.0, 0.0, 0.0, 0.0, 0.0, 0.0, 0.0, 0.0, 0.0, 0.0, 0.0, 0.0, 0.0, 0.0, 0.0, 0.0, 0.0, 0.0, 0.0, 0.0, 0.0, 0.0, 0.0, 0.0, 0.0, 0.0, 0.0, 0.0, 0.0, 0.0, 0.0, 0.0, 0.0, 0.0, 0.0, 0.0, 0.0, 0.0, 0.0, 0.0, 0.0, 0.0, 0.0, 0.0, 0.0, 0.0, 0.0, 0.0, 0.0, 0.0, 0.0, 0.0, 0.0, 0.0, 0.0, 0.0, 0.0, 0.0, 0.0, 0.0, 0.0, 0.0, 0.0, 0.0, 0.0, 0.0, 0.0, 0.0, 0.0, 0.0, 0.0, 0.0, 0.0, 0.0, 0.0, 0.0, 0.0, 0.0, 0.0, 0.0, 0.0, 0.0, 0.0, 0.0, 0.0, 0.0, 0.0, 0.0, 0.0, 0.0, 0.0, 0.0, 0.0, 0.0, 0.0, 0.0, 0.0, 0.0, 0.0, 0.0, 0.0, 0.0, 0.0, 0.0, 0.0, 0.0, 0.0, 0.0, 0.0, 0.0, 0.0, 0.0, 0.0, 0.0, 0.0, 0.0, 0.0, 0.0, 0.0, 0.0, 0.0, 0.0, 0.0, 0.0, 0.0, 0.0, 0.0, 0.0, 0.0, 0.0, 0.0, 0.0, 0.0, 0.0, 0.0, 0.0, 0.0, 0.0, 0.0, 0.0, 0.0, 0.0, 0.0, 0.0, 0.0, 0.0, 0.0, 0.0, 0.0, 0.0, 0.0, 0.0, 0.0, 0.0, 0.0, 0.0, 0.0, 0.0, 0.0, 0.0, 0.0, 0.0, 0.0, 0.0, 0.0, 0.0, 0.0, 0.0, 0.0, 0.0, 0.0, 0.0, 0.0, 0.0, 0.0, 0.0, 0.0, 0.0, 0.0, 0.0, 0.0, 0.0, 0.0, 0.0, 0.0, 0.0, 0.0, 0.0, 0.0, 0.0, 0.0, 0.0, 0.0, 0.0, 0.0, 0.0, 0.0, 0.0, 0.0, 0.0, 0.0, 0.0, 0.0, 0.0, 0.0, 0.0, 0.0, 0.0, 0.0, 0.0, 0.0, 0.0, 0.0, 0.0, 0.0, 0.0, 0.0, 0.0, 0.0, 0.0, 0.0, 0.0, 0.0, 0.0, 0.0, 0.0, 0.0, 0.0, 0.0, 0.0, 0.0, 0.0, 0.0, 0.0, 0.0, 0.0, 0.0, 0.0, 0.0, 0.0, 0.0, 0.0, 0.0, 0.0, 0.0, 0.0, 0.0, 0.0, 0.0, 0.0, 0.0, 0.0, 0.0, 0.0, 0.0, 0.0, 0.0, 0.0, 0.0, 0.0, 0.0, 0.0, 0.0, 0.0, 0.0, 0.0, 0.0, 0.0, 0.0, 0.0, 0.0, 0.0, 0.0, 0.0, 0.0, 0.0, 0.0, 0.0, 0.0, 0.0, 0.0, 0.0, 0.0, 0.0, 0.0, 0.0, 0.0, 0.0, 0.0, 0.0, 0.0, 0.0, 0.0, 0.0, 0.0, 0.0, 0.0, 0.0, 0.0, 0.0, 0.0, 0.0, 0.0, 0.0, 0.0, 0.0, 0.0, 0.0, 0.0, 0.0, 0.0, 0.0, 0.0, 0.0, 0.0, 0.0, 0.0, 0.0, 0.0, 0.0, 0.0, 0.0, 0.0, 0.0, 0.0, 0.0, 0.0, 0.0, 0.0, 0.0, 0.0, 0.0, 0.0, 0.0, 0.0, 0.0, 0.0, 0.0, 0.0, 0.0, 0.0, 0.0, 0.0, 0.0, 0.0, 0.0, 0.0, 0.0, 0.0, 0.0, 0.0, 0.0, 0.0, 0.0, 0.0, 0.0, 0.0, 0.0, 0.0, 0.0, 0.0, 0.0, 0.0, 0.0, 0.0, 0.0, 0.0, 0.0, 0.0, 0.0, 0.0, 0.0, 0.0, 0.0, 0.0, 0.0, 0.0, 0.0, 0.0, 0.0, 0.0, 0.0, 0.0, 0.0, 0.0, 0.0, 0.0, 0.0, 0.0, 0.0, 0.0, 0.0, 0.0, 0.0, 0.0, 0.0, 0.0, 0.0, 0.0, 0.0, 0.0, 0.0, 0.0, 0.0, 0.0, 0.0, 0.0, 0.0, 0.0, 0.0, 0.0, 0.0, 0.0, 0.0, 0.0, 0.0, 0.0, 0.0, 0.0, 0.0, 0.0, 0.0, 0.0, 0.0, 0.0, 0.0, 0.0, 0.0, 0.0, 0.0, 0.0, 0.0, 0.0, 0.0, 0.0, 0.0, 0.0, 0.0, 0.0, 0.0, 0.0, 0.0, 0.0, 0.0, 0.0, 0.0, 0.0, 0.0, 0.0, 0.0, 0.0, 0.0, 0.0, 0.0, 0.0, 0.0, 0.0, 0.0, 0.0, 0.0, 0.0, 0.0, 0.0, 0.0, 0.0, 0.0, 0.0, 0.0, 0.0, 0.0, 0.0, 0.0, 0.0, 0.0, 0.0, 0.0, 0.0, 0.0, 0.0, 0.0, 0.0, 0.0, 0.0, 0.0, 0.0, 0.0, 0.0, 0.0, 0.0, 0.0, 0.0, 0.0, 0.0, 0.0, 0.0, 0.0, 0.0, 0.0, 0.0, 0.0, 0.0, 0.0, 0.0, 0.0, 0.0, 0.0, 0.0, 0.0, 0.0, 0.0, 0.0, 0.0, 0.0, 0.0, 0.0, 0.0, 0.0, 0.0, 0.0, 0.0, 0.0, 0.0, 0.0, 0.0, 0.0, 0.0, 0.0, 0.0, 0.0, 0.0, 0.0, 0.0, 0.0, 0.0, 0.0, 0.0, 0.0, 0.0, 0.0, 0.0, 0.0, 0.0, 0.0, 0.0, 0.0, 0.0, 0.0, 0.0, 0.0, 0.0, 0.0, 0.0, 0.0, 0.0, 0.0, 0.0, 0.0, 0.0, 0.0, 0.0, 0.0, 0.0, 0.0, 0.0, 0.0, 0.0, 0.0, 0.0, 0.0, 0.0, 0.0, 0.0, 0.0, 0.0, 0.0, 0.0, 0.0, 0.0, 0.0, 0.0, 0.0, 0.0, 0.0, 0.0, 0.0, 0.0, 0.0, 0.0, 0.0, 0.0, 0.0, 0.0, 0.0, 0.0, 0.0, 0.0, 0.0, 0.0, 0.0, 0.0, 0.0, 0.0, 0.0, 0.0, 0.0, 0.0, 0.0, 0.0, 0.0, 0.0, 0.0, 0.0, 0.0, 0.0, 0.0, 0.0, 0.0, 0.0, 0.0, 0.0, 0.0, 0.0, 0.0, 0.0, 0.0, 0.0, 0.0, 0.0, 0.0, 0.0, 0.0, 0.0, 0.0, 0.0, 0.0, 0.0, 0.0, 0.0, 0.0, 0.0, 0.0, 0.0, 0.0, 0.0, 0.0, 0.0, 0.0, 0.0, 0.0, 0.0, 0.0, 0.0, 0.0, 0.0, 0.0, 0.0, 0.0, 0.0, 0.0, 0.0, 0.0, 0.0, 0.0, 0.0, 0.0, 0.0, 0.0, 0.0, 0.0, 0.0, 0.0, 0.0, 0.0, 0.0, 0.0, 0.0, 0.0, 0.0, 0.0, 0.0, 0.0])
me_circle_009.materials.append(mat_white)
me_circle_009.use_remesh_fix_poles = True
me_circle_009.use_remesh_preserve_attributes = False
me_circle_009.use_mirror_vertex_groups = False
me_circle_009.update()
me_circle_001 = bpy.data.meshes.new('Circle.001')
me_circle_001.from_pydata([(-0.1113, 0.8884, 0.06509), (-0.3306, 0.3834, 0.06885), (-0.7356, 0.6757, -0.007001), (-0.5859, 0.1188, -0.03173), (-0.9984, -0.03628, -0.005855), (-0.5009, -0.3302, -0.03032), (-0.6838, -0.7293, -0.005099), (-0.1231, -0.5911, -0.02961), (0.03218, -0.9998, -0.005085), (0.3337, -0.5076, -0.03001), (0.733, -0.6817, -0.005822), (0.5966, -0.122, -0.03129), (1.0, 0.04245, -0.00697), (0.39, 0.3438, 0.06903), (0.5491, 0.7109, 0.06507), (-0.05906, 0.1963, 0.4292), (-0.1243, 0.1392, 0.674), (-0.09023, 0.05825, 0.674), (-0.1639, 0.01051, 0.674), (-0.08261, -0.02261, 0.674), (-0.101, -0.1085, 0.674), (-0.02004, -0.0744, 0.674), (0.0277, -0.1481, 0.674), (0.06083, -0.06678, 0.674), (0.1467, -0.08513, 0.674), (0.1126, -0.004207, 0.674), (0.1863, 0.04353, 0.674), (0.105, 0.07666, 0.674), (0.1233, 0.1625, 0.674), (0.04242, 0.1284, 0.674), (-0.005317, 0.2021, 0.674), (-0.03844, 0.1208, 0.674), (0.09343, -0.9963, 0.1613), (0.2578, -0.8204, 0.3635), (0.3614, -0.445, 0.5365), (0.2364, -0.1708, 0.6341), (0.09508, -0.1353, 0.6317), (0.1485, -0.3067, 0.5126), (0.09221, -0.5101, 0.3204), (-0.04085, -0.6032, 0.1242), (-0.3627, 0.304, 0.2209), (-0.4052, 0.2892, 0.3225), (-0.3049, 0.1435, 0.5113), (-0.157, 0.07728, 0.6317), (-0.2107, 0.2167, 0.6337), (-0.3411, 0.4644, 0.5328), (-0.2694, 0.8164, 0.3579), (-0.2094, 0.8281, 0.2275), (-0.06885, 0.1818, 0.6316), (-0.1192, 0.333, 0.5107), (-0.06656, 0.1879, 0.5317), (-0.03659, 0.1218, 0.5586), (0.4017, -0.4598, 0.1236), (0.4345, -0.3024, 0.3196), (0.3371, -0.1184, 0.5122), (0.1832, -0.03084, 0.6316), (-0.7776, 0.6232, 0.1581), (-0.759, 0.3892, 0.3597), (-0.5554, 0.08396, 0.5338), (-0.282, 0.002, 0.6338), (0.776, -0.6345, 0.16), (0.7715, -0.3952, 0.3617), (0.5845, -0.06216, 0.5356), (0.3082, 0.04412, 0.634), (-0.5925, 0.03664, 0.1214), (-0.4964, -0.08351, 0.3181), (-0.3028, -0.1207, 0.512), (-0.1453, -0.05884, 0.6316), (0.6112, -0.04095, 0.1218), (0.5269, 0.08967, 0.3179), (0.3362, 0.1486, 0.5114), (0.1716, 0.1053, 0.6316), (-0.992, -0.09977, 0.16), (-0.8116, -0.2548, 0.3621), (-0.4414, -0.3361, 0.5352), (-0.1808, -0.2002, 0.634), (0.9965, 0.1095, 0.1581), (0.826, 0.2729, 0.3593), (0.4681, 0.3668, 0.5341), (0.2067, 0.2469, 0.6338), (-0.4487, -0.3949, 0.1233), (-0.2905, -0.4165, 0.3198), (-0.1157, -0.3065, 0.5126), (-0.04094, -0.1468, 0.6317), (0.3126, 0.3815, 0.2208), (0.3011, 0.4246, 0.3224), (0.1462, 0.3356, 0.5108), (0.06719, 0.1933, 0.6316), (-0.6371, -0.7691, 0.1613), (-0.3973, -0.7554, 0.3636), (-0.0642, -0.5559, 0.5364), (0.03378, -0.2719, 0.6341), (0.4375, 0.7402, 0.2274), (0.3876, 0.7754, 0.3577), (0.0821, 0.5842, 0.5329), (-0.008334, 0.3183, 0.6337)], [], [(1, 0, 15, 14, 13, 12, 11, 10, 9, 8, 7, 6, 5, 4, 3, 2), (17, 18, 19, 20, 21, 22, 23, 24, 25, 26, 27, 28, 29, 30, 31, 16), (36, 35, 24, 23), (44, 43, 17, 16), (48, 44, 16, 31), (35, 55, 25, 24), (43, 59, 18, 17), (55, 63, 26, 25), (59, 67, 19, 18), (63, 71, 27, 26), (67, 75, 20, 19), (71, 79, 28, 27), (75, 83, 21, 20), (79, 87, 29, 28), (83, 91, 22, 21), (87, 95, 30, 29), (91, 36, 23, 22), (95, 48, 31, 30), (14, 15, 51, 92), (92, 51, 50, 93), (93, 50, 49, 94), (94, 49, 48, 95), (6, 7, 39, 88), (88, 39, 38, 89), (89, 38, 37, 90), (90, 37, 36, 91), (13, 14, 92, 84), (84, 92, 93, 85), (85, 93, 94, 86), (86, 94, 95, 87), (5, 6, 88, 80), (80, 88, 89, 81), (81, 89, 90, 82), (82, 90, 91, 83), (12, 13, 84, 76), (76, 84, 85, 77), (77, 85, 86, 78), (78, 86, 87, 79), (4, 5, 80, 72), (72, 80, 81, 73), (73, 81, 82, 74), (74, 82, 83, 75), (11, 12, 76, 68), (68, 76, 77, 69), (69, 77, 78, 70), (70, 78, 79, 71), (3, 4, 72, 64), (64, 72, 73, 65), (65, 73, 74, 66), (66, 74, 75, 67), (10, 11, 68, 60), (60, 68, 69, 61), (61, 69, 70, 62), (62, 70, 71, 63), (2, 3, 64, 56), (56, 64, 65, 57), (57, 65, 66, 58), (58, 66, 67, 59), (9, 10, 60, 52), (52, 60, 61, 53), (53, 61, 62, 54), (54, 62, 63, 55), (1, 2, 56, 40), (40, 56, 57, 41), (41, 57, 58, 42), (42, 58, 59, 43), (8, 9, 52, 32), (32, 52, 53, 33), (33, 53, 54, 34), (34, 54, 55, 35), (15, 0, 47, 51), (51, 47, 46, 50), (50, 46, 45, 49), (49, 45, 44, 48), (0, 1, 40, 47), (47, 40, 41, 46), (46, 41, 42, 45), (45, 42, 43, 44), (7, 8, 32, 39), (39, 32, 33, 38), (38, 33, 34, 37), (37, 34, 35, 36)])
_uv = me_circle_001.uv_layers.new(name='UVMap')
_uv.uv.foreach_set('vector', [0.0, 0.0, 0.0, 0.0, 0.0, 0.0, 0.0, 0.0, 0.0, 0.0, 0.0, 0.0, 0.0, 0.0, 0.0, 0.0, 0.0, 0.0, 0.0, 0.0, 0.0, 0.0, 0.0, 0.0, 0.0, 0.0, 0.0, 0.0, 0.0, 0.0, 0.0, 0.0, 0.0, 0.0, 0.0, 0.0, 0.0, 0.0, 0.0, 0.0, 0.0, 0.0, 0.0, 0.0, 0.0, 0.0, 0.0, 0.0, 0.0, 0.0, 0.0, 0.0, 0.0, 0.0, 0.0, 0.0, 0.0, 0.0, 0.0, 0.0, 0.0, 0.0, 0.0, 0.0, 0.0, 0.0, 0.0, 0.0, 0.0, 0.0, 0.0, 0.0, 0.0, 0.0, 0.0, 0.0, 0.0, 0.0, 0.0, 0.0, 0.0, 0.0, 0.0, 0.0, 0.0, 0.0, 0.0, 0.0, 0.0, 0.0, 0.0, 0.0, 0.0, 0.0, 0.0, 0.0, 0.0, 0.0, 0.0, 0.0, 0.0, 0.0, 0.0, 0.0, 0.0, 0.0, 0.0, 0.0, 0.0, 0.0, 0.0, 0.0, 0.0, 0.0, 0.0, 0.0, 0.0, 0.0, 0.0, 0.0, 0.0, 0.0, 0.0, 0.0, 0.0, 0.0, 0.0, 0.0, 0.0, 0.0, 0.0, 0.0, 0.0, 0.0, 0.0, 0.0, 0.0, 0.0, 0.0, 0.0, 0.0, 0.0, 0.0, 0.0, 0.0, 0.0, 0.0, 0.0, 0.0, 0.0, 0.0, 0.0, 0.0, 0.0, 0.0, 0.0, 0.0, 0.0, 0.0, 0.0, 0.0, 0.0, 0.0, 0.0, 0.0, 0.0, 0.0, 0.0, 0.0, 0.0, 0.0, 0.0, 0.0, 0.0, 0.0, 0.0, 0.0, 0.0, 0.0, 0.0, 0.0, 0.0, 0.0, 0.0, 0.0, 0.0, 0.0, 0.0, 0.0, 0.0, 0.0, 0.0, 0.0, 0.0, 0.0, 0.0, 0.0, 0.0, 0.0, 0.0, 0.0, 0.0, 0.0, 0.0, 0.0, 0.0, 0.0, 0.0, 0.0, 0.0, 0.0, 0.0, 0.0, 0.0, 0.0, 0.0, 0.0, 0.0, 0.0, 0.0, 0.0, 0.0, 0.0, 0.0, 0.0, 0.0, 0.0, 0.0, 0.0, 0.0, 0.0, 0.0, 0.0, 0.0, 0.0, 0.0, 0.0, 0.0, 0.0, 0.0, 0.0, 0.0, 0.0, 0.0, 0.0, 0.0, 0.0, 0.0, 0.0, 0.0, 0.0, 0.0, 0.0, 0.0, 0.0, 0.0, 0.0, 0.0, 0.0, 0.0, 0.0, 0.0, 0.0, 0.0, 0.0, 0.0, 0.0, 0.0, 0.0, 0.0, 0.0, 0.0, 0.0, 0.0, 0.0, 0.0, 0.0, 0.0, 0.0, 0.0, 0.0, 0.0, 0.0, 0.0, 0.0, 0.0, 0.0, 0.0, 0.0, 0.0, 0.0, 0.0, 0.0, 0.0, 0.0, 0.0, 0.0, 0.0, 0.0, 0.0, 0.0, 0.0, 0.0, 0.0, 0.0, 0.0, 0.0, 0.0, 0.0, 0.0, 0.0, 0.0, 0.0, 0.0, 0.0, 0.0, 0.0, 0.0, 0.0, 0.0, 0.0, 0.0, 0.0, 0.0, 0.0, 0.0, 0.0, 0.0, 0.0, 0.0, 0.0, 0.0, 0.0, 0.0, 0.0, 0.0, 0.0, 0.0, 0.0, 0.0, 0.0, 0.0, 0.0, 0.0, 0.0, 0.0, 0.0, 0.0, 0.0, 0.0, 0.0, 0.0, 0.0, 0.0, 0.0, 0.0, 0.0, 0.0, 0.0, 0.0, 0.0, 0.0, 0.0, 0.0, 0.0, 0.0, 0.0, 0.0, 0.0, 0.0, 0.0, 0.0, 0.0, 0.0, 0.0, 0.0, 0.0, 0.0, 0.0, 0.0, 0.0, 0.0, 0.0, 0.0, 0.0, 0.0, 0.0, 0.0, 0.0, 0.0, 0.0, 0.0, 0.0, 0.0, 0.0, 0.0, 0.0, 0.0, 0.0, 0.0, 0.0, 0.0, 0.0, 0.0, 0.0, 0.0, 0.0, 0.0, 0.0, 0.0, 0.0, 0.0, 0.0, 0.0, 0.0, 0.0, 0.0, 0.0, 0.0, 0.0, 0.0, 0.0, 0.0, 0.0, 0.0, 0.0, 0.0, 0.0, 0.0, 0.0, 0.0, 0.0, 0.0, 0.0, 0.0, 0.0, 0.0, 0.0, 0.0, 0.0, 0.0, 0.0, 0.0, 0.0, 0.0, 0.0, 0.0, 0.0, 0.0, 0.0, 0.0, 0.0, 0.0, 0.0, 0.0, 0.0, 0.0, 0.0, 0.0, 0.0, 0.0, 0.0, 0.0, 0.0, 0.0, 0.0, 0.0, 0.0, 0.0, 0.0, 0.0, 0.0, 0.0, 0.0, 0.0, 0.0, 0.0, 0.0, 0.0, 0.0, 0.0, 0.0, 0.0, 0.0, 0.0, 0.0, 0.0, 0.0, 0.0, 0.0, 0.0, 0.0, 0.0, 0.0, 0.0, 0.0, 0.0, 0.0, 0.0, 0.0, 0.0, 0.0, 0.0, 0.0, 0.0, 0.0, 0.0, 0.0, 0.0, 0.0, 0.0, 0.0, 0.0, 0.0, 0.0, 0.0, 0.0, 0.0, 0.0, 0.0, 0.0, 0.0, 0.0, 0.0, 0.0, 0.0, 0.0, 0.0, 0.0, 0.0, 0.0, 0.0, 0.0, 0.0, 0.0, 0.0, 0.0, 0.0, 0.0, 0.0, 0.0, 0.0, 0.0, 0.0, 0.0, 0.0, 0.0, 0.0, 0.0, 0.0, 0.0, 0.0, 0.0, 0.0, 0.0, 0.0, 0.0, 0.0, 0.0, 0.0, 0.0, 0.0, 0.0, 0.0, 0.0, 0.0, 0.0, 0.0, 0.0, 0.0, 0.0, 0.0, 0.0, 0.0, 0.0, 0.0, 0.0, 0.0, 0.0, 0.0, 0.0, 0.0, 0.0, 0.0, 0.0, 0.0, 0.0, 0.0, 0.0, 0.0, 0.0, 0.0, 0.0, 0.0, 0.0, 0.0, 0.0, 0.0, 0.0, 0.0, 0.0, 0.0, 0.0, 0.0, 0.0, 0.0, 0.0, 0.0, 0.0, 0.0, 0.0, 0.0, 0.0, 0.0, 0.0, 0.0, 0.0, 0.0, 0.0, 0.0, 0.0, 0.0, 0.0, 0.0, 0.0, 0.0, 0.0, 0.0, 0.0, 0.0, 0.0, 0.0, 0.0, 0.0, 0.0, 0.0, 0.0, 0.0, 0.0, 0.0, 0.0, 0.0, 0.0, 0.0, 0.0, 0.0, 0.0, 0.0, 0.0, 0.0, 0.0, 0.0, 0.0, 0.0, 0.0, 0.0, 0.0, 0.0, 0.0, 0.0, 0.0, 0.0, 0.0, 0.0, 0.0, 0.0, 0.0, 0.0, 0.0, 0.0, 0.0, 0.0, 0.0, 0.0, 0.0, 0.0, 0.0, 0.0, 0.0, 0.0, 0.0, 0.0, 0.0, 0.0, 0.0, 0.0, 0.0, 0.0, 0.0, 0.0, 0.0, 0.0, 0.0, 0.0, 0.0, 0.0, 0.0, 0.0, 0.0, 0.0, 0.0, 0.0, 0.0, 0.0])
me_circle_001.materials.append(mat_cookie_001)
me_circle_001.use_remesh_fix_poles = True
me_circle_001.use_remesh_preserve_attributes = False
me_circle_001.use_mirror_vertex_groups = False
me_circle_001.update()

# ---- objects
ob_cube_012 = bpy.data.objects.new('Cube.012', me_cube)
ob_cube_013 = bpy.data.objects.new('Cube.013', me_cube_003)
ob_plane = bpy.data.objects.new('Plane', me_plane)
ob_camera = bpy.data.objects.new('Camera', cam_camera)
ob_circle = bpy.data.objects.new('Circle', me_circle)
ob_circle_001 = bpy.data.objects.new('Circle.001', me_circle_003)
ob_circle_002 = bpy.data.objects.new('Circle.002', me_circle_004)
ob_circle_003 = bpy.data.objects.new('Circle.003', me_circle_006)
ob_cube = bpy.data.objects.new('Cube', me_cube_001)
ob_cube_001 = bpy.data.objects.new('Cube.001', me_cube_001)
ob_cube_002 = bpy.data.objects.new('Cube.002', me_cube_001)
ob_cube_003 = bpy.data.objects.new('Cube.003', me_cube_001)
ob_cube_004 = bpy.data.objects.new('Cube.004', me_cube_001)
ob_cube_005 = bpy.data.objects.new('Cube.005', me_cube_001)
ob_cube_006 = bpy.data.objects.new('Cube.006', me_cube_001)
ob_cube_007 = bpy.data.objects.new('Cube.007', me_cube_001)
ob_cube_008 = bpy.data.objects.new('Cube.008', me_cube_001)
ob_cube_009 = bpy.data.objects.new('Cube.009', me_cube_001)
ob_cube_010 = bpy.data.objects.new('Cube.010', me_cube_001)
ob_cube_011 = bpy.data.objects.new('Cube.011', me_cube_001)
ob_circle_004 = bpy.data.objects.new('Circle.004', me_circle_007)
ob_circle_005 = bpy.data.objects.new('Circle.005', me_circle_008)
ob_circle_006 = bpy.data.objects.new('Circle.006', me_circle_009)
ob_circle_007 = bpy.data.objects.new('Circle.007', me_circle_001)
ob_area = bpy.data.objects.new('Area', light_area)
ob_area_001 = bpy.data.objects.new('Area.001', light_area_001)
ob_area_002 = bpy.data.objects.new('Area.002', light_area_002)
ob_area_003 = bpy.data.objects.new('Area.003', light_area_003)

# ---- transforms, parenting, visibility, modifiers, constraints
ob_cube_012.location = (2.183, 0.7501, 0.2332)
ob_cube_012.rotation_euler = (-3.108, 3.082, -2.211)
ob_cube_012.scale = (1.427, 1.248, 1.427)
_m = ob_cube_012.modifiers.new('Mirror', 'MIRROR')
_m = ob_cube_012.modifiers.new('Subdivision', 'SUBSURF')
_m.levels = 2
_m = ob_cube_012.modifiers.new('Solidify', 'SOLIDIFY')
_m = ob_cube_012.modifiers.new('Auto Smooth', 'NODES')
_m.node_group = ng_auto_smooth
_gi = [s.identifier for s in ng_auto_smooth.interface.items_tree if s.item_type == 'SOCKET' and s.in_out == 'INPUT']
_m[_gi[1]] = 0.5236  # Angle
ob_cube_013.location = (2.232, 1.021, 0.3041)
ob_cube_013.rotation_euler = (-3.125, 3.117, -2.214)
ob_cube_013.scale = (1.216, 1.064, 1.216)
_m = ob_cube_013.modifiers.new('Mirror', 'MIRROR')
_m = ob_cube_013.modifiers.new('Subdivision', 'SUBSURF')
_m.levels = 2
_m = ob_cube_013.modifiers.new('Solidify', 'SOLIDIFY')
_m = ob_cube_013.modifiers.new('Auto Smooth', 'NODES')
_m.node_group = ng_auto_smooth
_gi = [s.identifier for s in ng_auto_smooth.interface.items_tree if s.item_type == 'SOCKET' and s.in_out == 'INPUT']
_m[_gi[1]] = 0.5236  # Angle
ob_plane.location = (0.0, 0.0, 0.0)
ob_plane.scale = (12.2, 12.2, 12.2)
ob_camera.parent = ob_circle_002
ob_camera.matrix_parent_inverse = Matrix(((1.342, -0.0, 0.0, -0.0), (-0.0, 1.342, -0.0, 0.0), (0.0, -0.0, 1.342, -0.2917), (-0.0, 0.0, -0.0, 1.0)))
ob_camera.location = (-1.336, -14.76, 11.08)
ob_camera.rotation_euler = (0.9355, -8.153e-05, -0.1034)
ob_camera.lock_rotations_4d = False
ob_camera.empty_display_type = 'ARROWS'
ob_camera.color = (0.0, 0.0, 0.0, 0.0)
ob_camera.display_type = 'WIRE'
ob_camera.lineart.crease_threshold = 0.0
ob_circle.parent = ob_circle_002
ob_circle.matrix_parent_inverse = Matrix(((1.342, -0.0, 0.0, -0.0), (-0.0, 1.342, -0.0, 0.0), (0.0, -0.0, 1.342, -0.2917), (-0.0, 0.0, -0.0, 1.0)))
ob_circle.location = (0.0, 0.0, 0.0)
ob_circle.lineart.crease_threshold = 0.0
_m = ob_circle.modifiers.new('Solidify', 'SOLIDIFY')
_m.thickness = 0.2
_m = ob_circle.modifiers.new('s', 'SUBSURF')
_m.uv_smooth = 'PRESERVE_CORNERS'
_m.levels = 2
ob_circle_001.parent = ob_circle_002
ob_circle_001.matrix_parent_inverse = Matrix(((1.342, -0.0, 0.0, -0.0), (-0.0, 1.342, -0.0, 0.0), (0.0, -0.0, 1.342, -0.2917), (-0.0, 0.0, -0.0, 1.0)))
ob_circle_001.location = (0.0, 0.0, 0.0)
ob_circle_001.lineart.crease_threshold = 0.0
_m = ob_circle_001.modifiers.new('Solidify', 'SOLIDIFY')
_m.thickness = 0.2
_m = ob_circle_001.modifiers.new('s', 'SUBSURF')
_m.uv_smooth = 'PRESERVE_CORNERS'
_m.levels = 2
ob_circle_002.location = (-0.3525, 0.8311, 0.1144)
ob_circle_002.rotation_euler = (8.738e-08, -6.283, 0.3268)
ob_circle_002.scale = (0.7453, 0.7453, 0.7453)
ob_circle_002.lineart.crease_threshold = 0.0
_m = ob_circle_002.modifiers.new('Subdivision', 'SUBSURF')
_m.uv_smooth = 'PRESERVE_CORNERS'
_m.levels = 2
ob_circle_003.parent = ob_circle_004
ob_circle_003.location = (0.002631, -0.001578, 0.01671)
ob_circle_003.rotation_euler = (-0.006131, -0.02696, 0.006437)
ob_circle_003.scale = (1.483, 1.483, 1.483)
ob_circle_003.lineart.crease_threshold = 0.0
_m = ob_circle_003.modifiers.new('Subdivision', 'SUBSURF')
_m.uv_smooth = 'PRESERVE_CORNERS'
_m.levels = 2
_m = ob_circle_003.modifiers.new('Displace', 'DISPLACE')
_m.strength = 0.15
ob_cube.parent = ob_circle_004
ob_cube.location = (-0.7692, -0.1889, 0.2563)
ob_cube.rotation_euler = (1.501, 3.6, 0.04245)
ob_cube.scale = (-0.1254, -0.09489, -0.1254)
ob_cube.lineart.crease_threshold = 0.0
_m = ob_cube.modifiers.new('Bevel', 'BEVEL')
_m.width = 0.35
_m.width_pct = 0.35
_m.segments = 3
_m.limit_method = 'NONE'
ob_cube_001.parent = ob_circle_004
ob_cube_001.location = (-0.433, 0.6787, 0.2539)
ob_cube_001.rotation_euler = (-0.4143, 3.712, 0.1958)
ob_cube_001.scale = (-0.1536, -0.1162, -0.1536)
ob_cube_001.lineart.crease_threshold = 0.0
_m = ob_cube_001.modifiers.new('Bevel', 'BEVEL')
_m.width = 0.35
_m.width_pct = 0.35
_m.segments = 3
_m.limit_method = 'NONE'
ob_cube_002.parent = ob_circle_004
ob_cube_002.location = (0.09772, -0.9305, 0.2495)
ob_cube_002.rotation_euler = (-0.4396, 3.527, -0.1202)
ob_cube_002.scale = (-0.1665, -0.126, -0.1665)
ob_cube_002.lineart.crease_threshold = 0.0
_m = ob_cube_002.modifiers.new('Bevel', 'BEVEL')
_m.width = 0.35
_m.width_pct = 0.35
_m.segments = 3
_m.limit_method = 'NONE'
ob_cube_003.parent = ob_circle_004
ob_cube_003.location = (-0.1275, -0.2827, 0.2557)
ob_cube_003.rotation_euler = (-6.283, 3.142, 2.463)
ob_cube_003.scale = (-0.07553, -0.05717, -0.07553)
ob_cube_003.lineart.crease_threshold = 0.0
_m = ob_cube_003.modifiers.new('Bevel', 'BEVEL')
_m.width = 0.35
_m.width_pct = 0.35
_m.segments = 3
_m.limit_method = 'NONE'
ob_cube_004.parent = ob_circle_004
ob_cube_004.location = (0.3829, -0.4889, 0.2555)
ob_cube_004.rotation_euler = (-1.591, 3.263, 1.985)
ob_cube_004.scale = (-0.1689, -0.1279, -0.1689)
ob_cube_004.lineart.crease_threshold = 0.0
_m = ob_cube_004.modifiers.new('Bevel', 'BEVEL')
_m.width = 0.35
_m.width_pct = 0.35
_m.segments = 3
_m.limit_method = 'NONE'
ob_cube_005.parent = ob_circle_004
ob_cube_005.location = (0.5838, 0.3814, 0.2553)
ob_cube_005.rotation_euler = (-0.01117, 3.15, 1.698)
ob_cube_005.scale = (-0.1781, -0.09708, -0.1376)
ob_cube_005.lineart.crease_threshold = 0.0
_m = ob_cube_005.modifiers.new('Bevel', 'BEVEL')
_m.width = 0.35
_m.width_pct = 0.35
_m.segments = 3
_m.limit_method = 'NONE'
ob_cube_006.parent = ob_circle_004
ob_cube_006.location = (-0.5016, -0.6512, 0.2537)
ob_cube_006.rotation_euler = (-0.5369, 2.642, 0.6966)
ob_cube_006.scale = (-0.1152, -0.1447, -0.1113)
ob_cube_006.lineart.crease_threshold = 0.0
_m = ob_cube_006.modifiers.new('Bevel', 'BEVEL')
_m.width = 0.35
_m.width_pct = 0.35
_m.segments = 3
_m.limit_method = 'NONE'
ob_cube_007.parent = ob_circle_004
ob_cube_007.location = (-0.2958, 0.2285, 0.2557)
ob_cube_007.rotation_euler = (-6.365, 2.291, 2.019)
ob_cube_007.scale = (-0.05841, -0.04422, -0.05841)
ob_cube_007.lineart.crease_threshold = 0.0
_m = ob_cube_007.modifiers.new('Bevel', 'BEVEL')
_m.width = 0.35
_m.width_pct = 0.35
_m.segments = 3
_m.limit_method = 'NONE'
ob_cube_008.parent = ob_circle_004
ob_cube_008.location = (-0.7973, -0.577, 0.2464)
ob_cube_008.rotation_euler = (-7.034, 4.157, 3.563)
ob_cube_008.scale = (-0.05302, -0.04014, -0.05302)
ob_cube_008.lineart.crease_threshold = 0.0
_m = ob_cube_008.modifiers.new('Bevel', 'BEVEL')
_m.width = 0.35
_m.width_pct = 0.35
_m.segments = 3
_m.limit_method = 'NONE'
ob_cube_009.parent = ob_circle_004
ob_cube_009.location = (0.3772, 0.02164, 0.2557)
ob_cube_009.rotation_euler = (-6.283, 3.142, 1.913)
ob_cube_009.scale = (-0.08156, -0.06174, -0.08156)
ob_cube_009.lineart.crease_threshold = 0.0
_m = ob_cube_009.modifiers.new('Bevel', 'BEVEL')
_m.width = 0.35
_m.width_pct = 0.35
_m.segments = 3
_m.limit_method = 'NONE'
ob_cube_010.parent = ob_circle_004
ob_cube_010.location = (0.1684, 0.6697, 0.2552)
ob_cube_010.rotation_euler = (-0.6357, 2.906, 0.1142)
ob_cube_010.scale = (-0.09104, -0.1144, -0.08795)
ob_cube_010.lineart.crease_threshold = 0.0
_m = ob_cube_010.modifiers.new('Bevel', 'BEVEL')
_m.width = 0.35
_m.width_pct = 0.35
_m.segments = 3
_m.limit_method = 'NONE'
ob_cube_011.parent = ob_circle_004
ob_cube_011.location = (-0.7225, 0.2674, 0.2542)
ob_cube_011.rotation_euler = (-6.277, 3.153, 2.463)
ob_cube_011.scale = (-0.1315, -0.09958, -0.1315)
ob_cube_011.lineart.crease_threshold = 0.0
_m = ob_cube_011.modifiers.new('Bevel', 'BEVEL')
_m.width = 0.35
_m.width_pct = 0.35
_m.segments = 3
_m.limit_method = 'NONE'
ob_circle_004.location = (1.321, -0.965, 0.1044)
ob_circle_004.rotation_euler = (-0.09417, -0.1555, 0.007343)
ob_circle_004.lineart.crease_threshold = 0.0
_m = ob_circle_004.modifiers.new('Displace', 'DISPLACE')
ob_circle_005.location = (-0.7315, -1.191, -0.03462)
ob_circle_005.lineart.crease_threshold = 0.0
_m = ob_circle_005.modifiers.new('Subdivision', 'SUBSURF')
_m.uv_smooth = 'PRESERVE_CORNERS'
_m.levels = 2
ob_circle_006.location = (0.0, 0.0, 0.02326)
ob_circle_006.scale = (2.073, 2.073, 2.073)
ob_circle_006.lineart.crease_threshold = 0.0
_m = ob_circle_006.modifiers.new('Solidify', 'SOLIDIFY')
_m.thickness = 0.09
_m = ob_circle_006.modifiers.new('Subdivision', 'SUBSURF')
_m.uv_smooth = 'PRESERVE_CORNERS'
_m.levels = 2
ob_circle_007.location = (-1.915, -0.503, 0.03859)
ob_circle_007.rotation_euler = (-3.259, 2.781, -3.038)
ob_circle_007.lineart.crease_threshold = 0.0
_m = ob_circle_007.modifiers.new('Subdivision', 'SUBSURF')
_m.uv_smooth = 'PRESERVE_CORNERS'
_m.levels = 2
ob_area.location = (0.0, 0.0, 7.02)
ob_area.scale = (1.538, 1.538, 1.538)
ob_area_001.location = (-0.166, 2.143, 6.569)
ob_area_001.rotation_euler = (-0.7176, -0.4275, -0.2707)
ob_area_001.scale = (0.4756, 0.4756, 0.4756)
ob_area_002.location = (-7.527, -3.072, 5.643)
ob_area_002.rotation_euler = (-0.1154, -1.11, 0.5407)
ob_area_002.scale = (1.492, 1.492, 1.492)
ob_area_003.location = (9.491, 8.016, 5.643)
ob_area_003.rotation_euler = (-0.4399, -1.23, 4.288)
ob_area_003.scale = (1.492, 1.492, 1.492)

# ---- collection membership
scene.collection.objects.link(ob_cube_012)
scene.collection.objects.link(ob_cube_013)
scene.collection.objects.link(ob_plane)
col_collection.objects.link(ob_camera)
col_collection.objects.link(ob_circle)
col_collection.objects.link(ob_circle_001)
col_collection.objects.link(ob_circle_002)
col_collection.objects.link(ob_circle_003)
col_collection.objects.link(ob_cube)
col_collection.objects.link(ob_cube_001)
col_collection.objects.link(ob_cube_002)
col_collection.objects.link(ob_cube_003)
col_collection.objects.link(ob_cube_004)
col_collection.objects.link(ob_cube_005)
col_collection.objects.link(ob_cube_006)
col_collection.objects.link(ob_cube_007)
col_collection.objects.link(ob_cube_008)
col_collection.objects.link(ob_cube_009)
col_collection.objects.link(ob_cube_010)
col_collection.objects.link(ob_cube_011)
col_collection.objects.link(ob_circle_004)
col_collection.objects.link(ob_circle_005)
col_collection.objects.link(ob_circle_006)
col_collection.objects.link(ob_circle_007)
col_collection.objects.link(ob_area)
col_collection.objects.link(ob_area_001)
col_collection.objects.link(ob_area_002)
col_collection.objects.link(ob_area_003)

# ---- scene / render settings (as saved in the file)
scene.camera = ob_camera
scene.frame_start = 1; scene.frame_end = 250; scene.frame_set(1)
scene.render.engine = 'CYCLES'
scene.cycles.use_denoising = False
scene.cycles.samples = 512
scene.cycles.sampling_pattern = 'TABULATED_SOBOL'
scene.cycles.use_adaptive_sampling = False
scene.cycles.use_light_tree = False
scene.eevee.use_raytracing = True
scene.view_settings.view_transform = 'Filmic'
scene.view_settings.exposure = 0.392
bpy.context.view_layer.update()
